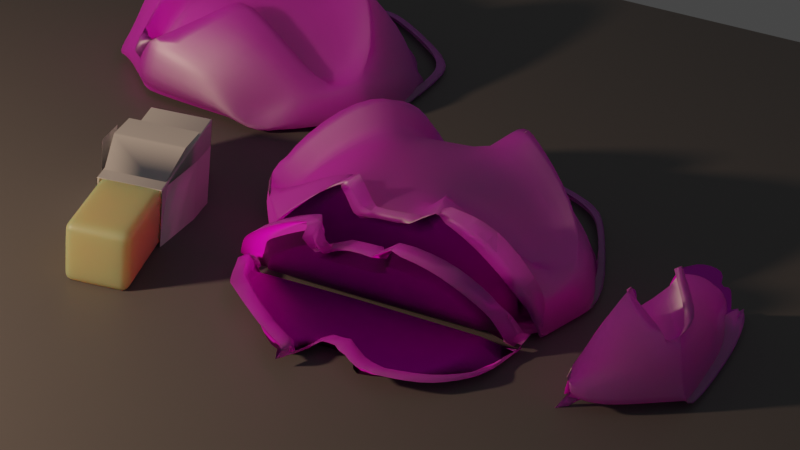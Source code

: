 # Source: butter_wrapper_rough.blend  (saved by Blender 2.80.75; exported with 4.5.12 LTS)
import bpy
from mathutils import Matrix  # noqa: F401  (used for matrix-valued properties, if any)

bpy.ops.wm.read_factory_settings(use_empty=True)
scene = bpy.context.scene
scene.name = 'Scene'

# ---- collections
col_collection = bpy.data.collections.new('Collection'); scene.collection.children.link(col_collection)

# ---- images (referenced by path relative to the original .blend; pixels are not part of the script)
import os
ASSET_DIR = os.environ.get("B2B_ASSET_DIR", "")  # directory of the original .blend (textures are referenced by path, not embedded)
HERE = os.path.dirname(os.path.abspath(__file__))  # packed textures are extracted next to this script under _unpacked/

def load_image(name, relpath, width, height, colorspace="sRGB"):
    """Load a texture the original file referenced (path relative to the .blend, or extracted next to this script)."""
    p = next((c for c in (os.path.join(HERE, relpath), os.path.join(ASSET_DIR, relpath)) if relpath and os.path.exists(c)), "")
    if p:
        img = bpy.data.images.load(p, check_existing=True)
        img.name = name
    else:  # same state as the original file: an image datablock whose file is absent (Cycles renders it pink)
        img = bpy.data.images.new(name, width, height)
        img.source = "FILE"
        img.filepath = "//" + (relpath or name)
    img.colorspace_settings.name = colorspace
    return img
img_texture3_png = load_image('texture3.png', 'texture3.png', 1024, 1024, 'sRGB')
img_bread_nrm_png = load_image('bread_nrm.png', 'bread_nrm.png', 1024, 1024, 'Non-Color')
img_bread_dsp_png = load_image('bread_dsp.png', 'bread_dsp.png', 1024, 1024, 'Non-Color')
img_bread_light_png = load_image('bread_light.png', 'bread_light.png', 1024, 1024, 'Non-Color')
img_slice_nrm_png = load_image('slice_nrm.png', 'slice_nrm.png', 1024, 1024, 'sRGB')
img_slice_dsp_png = load_image('slice_dsp.png', 'slice_dsp.png', 1024, 1024, 'sRGB')
img_slice_png = load_image('slice.png', 'slice.png', 1024, 1024, 'sRGB')

# ---- materials (node trees are filled in below, after node groups)
mat_loaf = bpy.data.materials.new('loaf')
mat_loaf.displacement_method = 'DISPLACEMENT'
mat_slice = bpy.data.materials.new('slice')
mat_material_002 = bpy.data.materials.new('Material.002')
mat_butter = bpy.data.materials.new('butter')
mat_material_001 = bpy.data.materials.new('Material.001')

# ---- material node trees
mat_loaf.use_nodes = True; mat_loaf.node_tree.nodes.clear()
_N = mat_loaf.node_tree.nodes; _L = mat_loaf.node_tree.links
n0 = _N.new('ShaderNodeTexImage'); n0.name = 'Image Texture'; n0.location = (-871, 531)
n0.image = img_texture3_png
n1 = _N.new('ShaderNodeBsdfPrincipled'); n1.name = 'Principled BSDF'; n1.location = (-288, 595)
n1.distribution = 'GGX'
n1.subsurface_method = 'BURLEY'
n1.inputs[3].default_value = 1.45
n1.inputs[27].default_value = (0.0, 0.0, 0.0, 1.0)
n1.inputs[28].default_value = 1.0
n2 = _N.new('ShaderNodeTexImage'); n2.name = 'Image Texture.001'; n2.location = (-885, 198)
n2.image = img_bread_nrm_png
n3 = _N.new('ShaderNodeTexImage'); n3.name = 'Image Texture.002'; n3.location = (-897, -100)
n3.image = img_bread_dsp_png
n4 = _N.new('ShaderNodeSubsurfaceScattering'); n4.name = 'Subsurface Scattering'; n4.location = (303, 454)
n4.falloff = 'BURLEY'
n4.inputs[1].default_value = 1.0
n4.inputs[2].default_value = (1.0, 0.9, 0.7)
n5 = _N.new('ShaderNodeMixShader'); n5.name = 'Mix Shader'; n5.location = (582, 569)
n5.inputs[0].default_value = 0.8
n6 = _N.new('ShaderNodeMixShader'); n6.name = 'Mix Shader.001'; n6.location = (941, 557)
n7 = _N.new('ShaderNodeOutputMaterial'); n7.name = 'Material Output'; n7.location = (1405, 233)
n8 = _N.new('ShaderNodeBsdfAnisotropic'); n8.name = 'Glossy BSDF'; n8.location = (584, 416)
n8.distribution = 'GGX'
n9 = _N.new('ShaderNodeTexImage'); n9.name = 'Image Texture.003'; n9.location = (369, 871)
n9.image = img_bread_light_png
n10 = _N.new('ShaderNodeNormalMap'); n10.name = 'Normal Map'; n10.location = (-558, 185)
n10.uv_map = 'UVMap'
n10.inputs[0].default_value = 0.7
n11 = _N.new('ShaderNodeUVMap'); n11.name = 'UV Map'; n11.location = (-1283, 95)
n11.uv_map = 'UVMap'
n12 = _N.new('ShaderNodeMath'); n12.name = 'Math'; n12.location = (624, 18)
n12.operation = 'MULTIPLY'
n12.inputs[1].default_value = 0.2
n13 = _N.new('ShaderNodeDisplacement'); n13.name = 'Displacement'; n13.location = (54, -51)
n13.inputs[1].default_value = 1.0
n13.inputs[2].default_value = 1.0
_L.new(n1.outputs[0], n5.inputs[1])
_L.new(n0.outputs[0], n1.inputs[0])
_L.new(n2.outputs[0], n10.inputs[1])
_L.new(n10.outputs[0], n1.inputs[5])
_L.new(n5.outputs[0], n6.inputs[1])
_L.new(n4.outputs[0], n5.inputs[2])
_L.new(n0.outputs[0], n4.inputs[0])
_L.new(n10.outputs[0], n4.inputs[6])
_L.new(n6.outputs[0], n7.inputs[0])
_L.new(n8.outputs[0], n6.inputs[2])
_L.new(n9.outputs[0], n6.inputs[0])
_L.new(n11.outputs[0], n3.inputs[0])
_L.new(n11.outputs[0], n2.inputs[0])
_L.new(n11.outputs[0], n0.inputs[0])
_L.new(n12.outputs[0], n7.inputs[2])
_L.new(n13.outputs[0], n12.inputs[0])
_L.new(n3.outputs[0], n13.inputs[0])
n7.is_active_output = True
mat_slice.use_nodes = True; mat_slice.node_tree.nodes.clear()
_N = mat_slice.node_tree.nodes; _L = mat_slice.node_tree.links
n0 = _N.new('ShaderNodeBsdfPrincipled'); n0.name = 'Principled BSDF'; n0.location = (603, 551)
n0.distribution = 'GGX'
n0.subsurface_method = 'BURLEY'
n0.inputs[3].default_value = 1.45
n0.inputs[27].default_value = (0.0, 0.0, 0.0, 1.0)
n0.inputs[28].default_value = 1.0
n1 = _N.new('ShaderNodeTexImage'); n1.name = 'Image Texture.001'; n1.location = (-83, 191)
n1.image = img_slice_nrm_png
n2 = _N.new('ShaderNodeTexImage'); n2.name = 'Image Texture.002'; n2.location = (-102, -114)
n2.image = img_slice_dsp_png
n3 = _N.new('ShaderNodeOutputMaterial'); n3.name = 'Material Output'; n3.location = (1541, 392)
n4 = _N.new('ShaderNodeHueSaturation'); n4.name = 'Hue Saturation Value'; n4.location = (305, 503)
n4.inputs[1].default_value = 1.3
n4.inputs[2].default_value = 1.5
n5 = _N.new('ShaderNodeNormalMap'); n5.name = 'Normal Map'; n5.location = (313, 184)
n5.uv_map = 'UVMap.001'
n6 = _N.new('ShaderNodeMath'); n6.name = 'Math'; n6.location = (1261, 20)
n6.operation = 'MULTIPLY'
n6.inputs[1].default_value = 1.0
n7 = _N.new('ShaderNodeTexImage'); n7.name = 'Image Texture'; n7.location = (-88, 492)
n7.image = img_slice_png
n8 = _N.new('ShaderNodeDisplacement'); n8.name = 'Displacement'; n8.location = (840, -48)
n8.inputs[1].default_value = 1.0
n8.inputs[2].default_value = 1.0
n9 = _N.new('ShaderNodeUVMap'); n9.name = 'UV Map'; n9.location = (-465, 151)
n9.uv_map = 'UVMap.001'
_L.new(n7.outputs[0], n4.inputs[4])
_L.new(n9.outputs[0], n7.inputs[0])
_L.new(n9.outputs[0], n1.inputs[0])
_L.new(n1.outputs[0], n5.inputs[1])
_L.new(n5.outputs[0], n0.inputs[5])
_L.new(n9.outputs[0], n2.inputs[0])
_L.new(n8.outputs[0], n6.inputs[0])
_L.new(n2.outputs[0], n8.inputs[0])
_L.new(n6.outputs[0], n3.inputs[2])
_L.new(n0.outputs[0], n3.inputs[0])
_L.new(n4.outputs[0], n0.inputs[0])
n3.is_active_output = True
mat_material_002.use_nodes = True; mat_material_002.node_tree.nodes.clear()
_N = mat_material_002.node_tree.nodes; _L = mat_material_002.node_tree.links
n0 = _N.new('ShaderNodeOutputMaterial'); n0.name = 'Material Output'; n0.location = (300, 300)
n1 = _N.new('ShaderNodeBsdfPrincipled'); n1.name = 'Principled BSDF'; n1.location = (10, 300)
n1.distribution = 'GGX'
n1.subsurface_method = 'BURLEY'
n1.inputs[0].default_value = (0.1751, 0.1751, 0.1751, 1.0)
n1.inputs[3].default_value = 1.45
n1.inputs[27].default_value = (0.0, 0.0, 0.0, 1.0)
n1.inputs[28].default_value = 1.0
_L.new(n1.outputs[0], n0.inputs[0])
n0.is_active_output = True
mat_butter.use_nodes = True; mat_butter.node_tree.nodes.clear()
_N = mat_butter.node_tree.nodes; _L = mat_butter.node_tree.links
n0 = _N.new('ShaderNodeBsdfPrincipled'); n0.name = 'Principled BSDF'; n0.location = (-320, 301)
n0.distribution = 'GGX'
n0.subsurface_method = 'BURLEY'
n0.inputs[0].default_value = (0.8, 0.7028, 0.3258, 1.0)
n0.inputs[2].default_value = 0.3
n0.inputs[3].default_value = 1.45
n0.inputs[15].default_value = 0.6545
n0.inputs[27].default_value = (0.0, 0.0, 0.0, 1.0)
n0.inputs[28].default_value = 1.0
n1 = _N.new('ShaderNodeBsdfAnisotropic'); n1.name = 'Glossy BSDF'; n1.location = (-48, 138)
n1.distribution = 'GGX'
n2 = _N.new('ShaderNodeOutputMaterial'); n2.name = 'Material Output'; n2.location = (644, 246)
n3 = _N.new('ShaderNodeMixShader'); n3.name = 'Mix Shader'; n3.location = (156, 253)
n4 = _N.new('ShaderNodeMixShader'); n4.name = 'Mix Shader.001'; n4.location = (424, 240)
n4.inputs[0].default_value = 0.8
n5 = _N.new('ShaderNodeSubsurfaceScattering'); n5.name = 'Subsurface Scattering'; n5.location = (173, 107)
n5.falloff = 'BURLEY'
n5.inputs[0].default_value = (0.7991, 0.7011, 0.3278, 1.0)
n5.inputs[1].default_value = 1.0
_L.new(n0.outputs[0], n3.inputs[1])
_L.new(n3.outputs[0], n4.inputs[1])
_L.new(n1.outputs[0], n3.inputs[2])
_L.new(n4.outputs[0], n2.inputs[0])
_L.new(n5.outputs[0], n4.inputs[2])
n2.is_active_output = True
mat_material_001.use_nodes = True; mat_material_001.node_tree.nodes.clear()
_N = mat_material_001.node_tree.nodes; _L = mat_material_001.node_tree.links
n0 = _N.new('ShaderNodeOutputMaterial'); n0.name = 'Material Output'; n0.location = (300, 300)
n1 = _N.new('ShaderNodeBsdfPrincipled'); n1.name = 'Principled BSDF'; n1.location = (10, 300)
n1.distribution = 'GGX'
n1.subsurface_method = 'BURLEY'
n1.inputs[2].default_value = 0.0
n1.inputs[3].default_value = 1.45
n1.inputs[27].default_value = (0.0, 0.0, 0.0, 1.0)
n1.inputs[28].default_value = 1.0
n2 = _N.new('ShaderNodeTexImage'); n2.name = 'Image Texture'; n2.location = (-380, 146)
_L.new(n1.outputs[0], n0.inputs[0])
n0.is_active_output = True

# ---- world
world_world = bpy.data.worlds.new('World'); scene.world = world_world
world_world.use_nodes = True; world_world.node_tree.nodes.clear()
_N = world_world.node_tree.nodes; _L = world_world.node_tree.links
n0 = _N.new('ShaderNodeOutputWorld'); n0.name = 'World Output'; n0.location = (300, 300)
n1 = _N.new('ShaderNodeBackground'); n1.name = 'Background'; n1.location = (10, 300)
n1.inputs[0].default_value = (0.05088, 0.05088, 0.05088, 1.0)
_L.new(n1.outputs[0], n0.inputs[0])
n0.is_active_output = True
world_world.color = (0.05088, 0.05088, 0.05088)
world_world.use_sun_shadow = False
world_world.sun_shadow_jitter_overblur = 0.0

# ---- cameras
cam_camera_001 = bpy.data.cameras.new('Camera.001')
cam_camera_001.lens = 80.0

# ---- lights
light_point = bpy.data.lights.new('Point', 'POINT')
light_point.color = (1.0, 0.6409, 0.4337)
light_point.transmission_factor = 0.0
light_point.energy = 1000.0
light_point.shadow_soft_size = 0.25
light_point.shadow_maximum_resolution = 0.006
light_point.use_absolute_resolution = True
light_point.use_nodes = True; light_point.node_tree.nodes.clear()
_N = light_point.node_tree.nodes; _L = light_point.node_tree.links
n0 = _N.new('ShaderNodeOutputLight'); n0.name = 'Light Output'; n0.location = (300, 300)
n1 = _N.new('ShaderNodeEmission'); n1.name = 'Emission'; n1.location = (10, 300)
n2 = _N.new('ShaderNodeLightFalloff'); n2.name = 'Light Falloff'; n2.location = (-334, 258)
n2.inputs[0].default_value = 1.0
n2.inputs[1].default_value = 5.0
_L.new(n1.outputs[0], n0.inputs[0])
_L.new(n2.outputs[0], n1.inputs[1])
n0.is_active_output = True

# ---- meshes
me_plane_001 = bpy.data.meshes.new('Plane.001')
me_plane_001.from_pydata([(-0.2587, -0.32, 0.7538), (0.1402, -0.2863, 0.7477), (-0.2432, 0.4055, 0.7849), (0.3184, 0.4346, 0.7763), (-0.1623, 1.221, 0.08318), (-0.05801, 1.258, 0.08859), (0.8207, -0.1412, 0.3222), (0.9084, 0.08461, 0.4096), (-0.8846, -0.166, 0.3748), (-0.9083, -0.05779, 0.3772), (0.1293, 0.9232, 0.5247), (-0.2194, 0.8967, 0.4887), (0.503, -0.2293, 0.5941), (0.6115, 0.3108, 0.6888), (-0.2648, -0.5895, 0.5848), (0.03181, -0.5895, 0.6156), (-0.5494, 0.2233, 0.7021), (-0.5309, -0.2918, 0.6506), (-0.3015, -0.3765, 0.8261), (0.1773, -0.3423, 0.863), (-0.3382, 0.4839, 0.9514), (0.4174, 0.6016, 0.9083), (-0.1489, 1.37, 0.08455), (-0.08993, 1.395, 0.08683), (0.9843, -0.172, 0.2979), (1.076, 0.07409, 0.4268), (-1.044, -0.2267, 0.3007), (-1.111, 0.06785, 0.4875), (0.2466, 1.057, 0.5601), (-0.2847, 0.9938, 0.6757), (0.5834, -0.2806, 0.6694), (0.6879, 0.4598, 0.7953), (-0.3912, -0.5895, 0.7935), (0.2059, -0.5895, 0.7355), (-0.6898, 0.3755, 0.903), (-0.5926, -0.3692, 0.6945), (0.5897, 0.9625, 0.5698), (0.5131, 1.235, 0.2134), (0.902, 0.8698, 0.3), (0.7538, 1.055, 0.04927), (-0.5361, 0.9515, 0.5517), (-0.4223, 1.255, 0.1521), (-0.8578, 0.8823, 0.2921), (-0.6589, 1.105, 0.01718), (-0.894, -0.5895, 0.3247), (-0.5593, -0.5895, 0.6788), (0.5236, -0.5895, 0.6967), (0.8503, -0.5895, 0.3538), (-0.1846, 1.425, 0.1376), (-0.06186, 1.484, 0.1402), (1.043, -0.188, 0.3752), (1.151, 0.07127, 0.4767), (-1.096, -0.2444, 0.424), (-1.181, 0.06472, 0.4188), (0.5357, 1.28, 0.1243), (0.9344, 0.8961, 0.2089), (0.7914, 1.099, 0.01304), (-0.4384, 1.306, 0.0681), (-0.888, 0.9126, 0.2073), (-0.6901, 1.154, -0.01367), (-0.922, -0.5895, 0.2389), (0.8867, -0.5895, 0.2722), (-0.2011, 1.574, -0.00884), (-0.06456, 1.654, -0.00884), (1.148, -0.2163, -0.00884), (1.287, 0.06667, -0.004483), (-1.181, -0.2721, -0.00884), (-1.311, 0.05918, -0.004483), (0.5892, 1.386, -0.00884), (1.005, 0.9523, -0.00884), (0.8871, 1.21, -0.006017), (-0.4791, 1.426, -0.00884), (-0.9518, 0.9748, -0.00884), (-0.7683, 1.273, -0.006017), (-0.9787, -0.5895, -0.00884), (0.9544, -0.5895, -0.00884), (-0.1793, 1.378, 0.004229), (-0.06091, 1.433, 0.004872), (0.9849, -0.1695, 0.005242), (1.082, 0.076, 0.01071), (-1.034, -0.2211, 0.005237), (-1.121, 0.0689, 0.01096), (0.5176, 1.244, 0.003046), (0.8963, 0.8665, 0.003057), (0.7697, 1.074, 0.004052), (-0.427, 1.272, 0.002822), (-0.8543, 0.8824, 0.003342), (-0.6726, 1.126, 0.004027), (-0.8814, -0.5895, 0.002955), (0.8414, -0.5895, 0.003311), (-0.2648, -0.5895, 0.3046), (0.03181, -0.5895, 0.3354), (-0.2648, -0.5895, 0.09856), (0.03181, -0.5895, 0.1294), (-0.2648, -0.5895, -0.01252), (0.03181, -0.5895, 0.01827), (-0.2648, -0.4756, -0.01252), (0.03181, -0.4756, 0.01827), (0.03181, -0.5895, 0.6156), (-0.2648, -0.5895, 0.5848), (0.2059, -0.5895, 0.7355), (-0.3912, -0.5895, 0.7935), (-0.894, -0.5895, 0.3247), (-0.5593, -0.5895, 0.6788), (0.5236, -0.5895, 0.6967), (0.8503, -0.5895, 0.3538), (-0.922, -0.5895, 0.2389), (0.8867, -0.5895, 0.2722), (-0.9787, -0.5895, -0.00884), (0.9544, -0.5895, -0.00884), (-0.8814, -0.5895, 0.002955), (0.8414, -0.5895, 0.003311)], [], [(0, 1, 3, 2), (11, 10, 5, 4), (13, 12, 6, 7), (17, 16, 9, 8), (2, 3, 10, 11), (3, 1, 12, 13), (98, 99, 14, 15), (0, 2, 16, 17), (6, 12, 30, 24), (10, 3, 21, 28), (3, 13, 31, 21), (11, 4, 22, 29), (16, 2, 20, 34), (17, 8, 26, 35), (4, 5, 23, 22), (12, 1, 19, 30), (98, 15, 33, 100), (5, 10, 28, 23), (13, 7, 25, 31), (8, 9, 27, 26), (2, 11, 29, 20), (9, 16, 34, 27), (7, 6, 24, 25), (99, 0, 18, 101), (0, 17, 35, 18), (36, 28, 21, 31), (23, 28, 36, 37), (37, 36, 38, 39), (25, 38, 36, 31), (40, 34, 20, 29), (41, 40, 29, 22), (41, 43, 42, 40), (27, 34, 40, 42), (103, 102, 44, 45), (103, 45, 32, 101), (104, 30, 19, 100), (105, 104, 46, 47), (43, 41, 57, 59), (38, 25, 51, 55), (25, 24, 50, 51), (27, 42, 58, 53), (102, 26, 52, 106), (105, 47, 61, 107), (23, 37, 54, 49), (41, 22, 48, 57), (22, 23, 49, 48), (39, 38, 55, 56), (42, 43, 59, 58), (26, 27, 53, 52), (37, 39, 56, 54), (107, 61, 75, 109), (106, 52, 66, 108), (56, 55, 69, 70), (54, 56, 70, 68), (55, 51, 65, 69), (48, 49, 63, 62), (57, 48, 62, 71), (51, 50, 64, 65), (58, 59, 73, 72), (59, 57, 71, 73), (52, 53, 67, 66), (53, 58, 72, 67), (49, 54, 68, 63), (72, 73, 87, 86), (73, 71, 85, 87), (66, 67, 81, 80), (67, 72, 86, 81), (63, 68, 82, 77), (109, 75, 89, 111), (108, 66, 80, 110), (70, 69, 83, 84), (68, 70, 84, 82), (69, 65, 79, 83), (62, 63, 77, 76), (71, 62, 76, 85), (65, 64, 78, 79), (32, 45, 14), (15, 46, 33), (15, 14, 90, 91), (44, 90, 14, 45), (46, 15, 91, 47), (91, 90, 92, 93), (47, 91, 93, 61), (60, 92, 90, 44), (93, 92, 94, 95), (74, 94, 92, 60), (61, 93, 95, 75), (95, 94, 96, 97), (88, 96, 94, 74), (75, 95, 97, 89), (74, 108, 110, 88), (64, 109, 111, 78), (60, 106, 108, 74), (50, 107, 109, 64), (24, 105, 107, 50), (44, 102, 106, 60), (24, 30, 104, 105), (46, 104, 100, 33), (35, 103, 101, 18), (35, 26, 102, 103), (14, 99, 101, 32), (1, 98, 100, 19), (1, 0, 99, 98)])
me_plane_001.polygons.foreach_set('use_smooth', [True] * 103)
me_plane_001.polygons.foreach_set('material_index', [0, 0, 0, 0, 0, 0, 0, 0, 0, 0, 0, 0, 0, 0, 0, 0, 0, 0, 0, 0, 0, 0, 0, 0, 0, 0, 0, 0, 0, 0, 0, 0, 0, 0, 0, 0, 0, 0, 0, 0, 0, 0, 0, 0, 0, 0, 0, 0, 0, 0, 0, 0, 0, 0, 0, 0, 0, 0, 0, 0, 0, 0, 0, 0, 0, 0, 0, 0, 0, 0, 0, 0, 0, 0, 0, 0, 1, 1, 1, 1, 1, 1, 1, 1, 1, 1, 1, 0, 0, 0, 0, 0, 0, 0, 0, 0, 0, 0, 0, 0, 0, 0, 0])
_k = {(4, 5): 0.60784, (5, 10): 0.60784, (2, 11): 0.60784, (6, 7): 0.60784, (6, 12): 0.60784, (3, 13): 0.60784, (1, 98): 0.60784, (8, 9): 0.60784, (9, 16): 0.60784, (0, 17): 0.60784, (3, 10): 0.60784, (4, 11): 0.60784, (1, 12): 0.60784, (7, 13): 0.60784, (14, 99): 0.60784, (14, 15): 0.89412, (2, 16): 0.60784, (8, 17): 0.60784, (22, 23): 0.60784, (23, 28): 0.60784, (20, 29): 0.60784, (24, 25): 0.60784, (24, 30): 0.60784, (21, 31): 0.60784, (19, 100): 0.60784, (26, 27): 0.60784, (27, 34): 0.60784, (18, 35): 0.60784, (21, 28): 0.60784, (22, 29): 0.60784, (19, 30): 0.60784, (25, 31): 0.60784, (32, 101): 0.60784, (20, 34): 0.60784, (26, 35): 0.60784, (15, 33): 0.89412, (14, 32): 0.89412, (44, 45): 0.89412, (32, 45): 0.89412, (33, 46): 0.89412, (46, 47): 0.89412, (47, 61): 0.89412, (44, 60): 0.89412, (61, 75): 0.89412, (60, 74): 0.89412, (94, 95): 0.89412, (74, 94): 0.89412, (75, 95): 0.89412, (15, 98): 0.60784, (0, 99): 0.60784, (33, 100): 0.60784, (18, 101): 0.60784}
me_plane_001.attributes.new('crease_edge', 'FLOAT', 'EDGE').data.foreach_set('value', [_k.get((min(e.vertices), max(e.vertices)), 0.0) for e in me_plane_001.edges])
_uv = me_plane_001.uv_layers.new(name='UVMap')
_uv.uv.foreach_set('vector', [0.4308, 0.3907, 0.5379, 0.3989, 0.5835, 0.5914, 0.437, 0.5833, 0.4352, 0.7358, 0.5366, 0.7345, 0.4811, 0.8723, 0.4453, 0.8731, 0.6638, 0.5597, 0.6447, 0.4066, 0.7505, 0.4259, 0.7574, 0.4974, 0.3504, 0.3914, 0.3568, 0.5361, 0.2366, 0.4553, 0.2351, 0.4205, 0.437, 0.5833, 0.5835, 0.5914, 0.5366, 0.7345, 0.4352, 0.7358, 0.5835, 0.5914, 0.5379, 0.3989, 0.6447, 0.4066, 0.6638, 0.5597, 0.509, 0.301, 0.423, 0.2834, 0.423, 0.2834, 0.509, 0.301, 0.4308, 0.3907, 0.437, 0.5833, 0.3568, 0.5361, 0.3504, 0.3914, 0.7505, 0.4259, 0.6447, 0.4066, 0.6608, 0.3969, 0.7913, 0.4192, 0.5366, 0.7345, 0.5835, 0.5914, 0.607, 0.6322, 0.5692, 0.77, 0.5835, 0.5914, 0.6638, 0.5597, 0.6795, 0.5971, 0.607, 0.6322, 0.4352, 0.7358, 0.4468, 0.8698, 0.4406, 0.8869, 0.4285, 0.7598, 0.3568, 0.5361, 0.437, 0.5833, 0.4272, 0.6126, 0.3235, 0.5743, 0.3504, 0.3914, 0.2351, 0.4205, 0.1929, 0.4039, 0.3399, 0.3756, 0.4468, 0.8698, 0.4811, 0.8706, 0.4823, 0.8871, 0.4406, 0.8869, 0.6447, 0.4066, 0.5379, 0.3989, 0.5499, 0.3907, 0.6608, 0.3969, 0.509, 0.301, 0.509, 0.301, 0.5428, 0.3005, 0.5428, 0.3005, 0.4811, 0.8706, 0.5366, 0.7345, 0.5692, 0.77, 0.4823, 0.8871, 0.6638, 0.5597, 0.7574, 0.4974, 0.7967, 0.4952, 0.6795, 0.5971, 0.2351, 0.4205, 0.2366, 0.4553, 0.1967, 0.4938, 0.1929, 0.4039, 0.437, 0.5833, 0.4352, 0.7358, 0.4285, 0.7598, 0.4272, 0.6126, 0.2366, 0.4553, 0.3568, 0.5361, 0.3235, 0.5743, 0.1967, 0.4938, 0.7574, 0.4974, 0.7505, 0.4259, 0.7913, 0.4192, 0.7967, 0.4952, 0.423, 0.2834, 0.4308, 0.3907, 0.4189, 0.3822, 0.4042, 0.2738, 0.4308, 0.3907, 0.3504, 0.3914, 0.3399, 0.3756, 0.4189, 0.3822, 0.6823, 0.7655, 0.5692, 0.77, 0.607, 0.6322, 0.6795, 0.5971, 0.4808, 0.9041, 0.5692, 0.77, 0.6823, 0.7655, 0.6809, 0.8953, 0.6809, 0.8953, 0.6823, 0.7655, 0.8136, 0.7626, 0.8178, 0.891, 0.7967, 0.4952, 0.8136, 0.7626, 0.6823, 0.7655, 0.6795, 0.5971, 0.3335, 0.7626, 0.3235, 0.5743, 0.4272, 0.6126, 0.4285, 0.7598, 0.3463, 0.9124, 0.3335, 0.7626, 0.4285, 0.7598, 0.4421, 0.905, 0.3463, 0.9124, 0.2193, 0.9138, 0.2065, 0.7626, 0.3335, 0.7626, 0.1967, 0.4938, 0.3235, 0.5743, 0.3335, 0.7626, 0.2065, 0.7626, 0.3313, 0.2655, 0.1872, 0.2598, 0.1872, 0.2598, 0.3313, 0.2655, 0.3313, 0.2655, 0.3313, 0.2655, 0.4042, 0.2738, 0.4042, 0.2738, 0.657, 0.3034, 0.6608, 0.3969, 0.5499, 0.3907, 0.5428, 0.3005, 0.7882, 0.3005, 0.657, 0.3034, 0.657, 0.3034, 0.7882, 0.3005, 0.2193, 0.9138, 0.3463, 0.9124, 0.3353, 0.9435, 0.1985, 0.945, 0.8136, 0.7626, 0.7967, 0.4952, 0.8205, 0.4941, 0.8386, 0.7821, 0.7967, 0.4952, 0.7913, 0.4192, 0.8147, 0.4123, 0.8205, 0.4941, 0.1967, 0.4938, 0.2065, 0.7626, 0.1847, 0.7821, 0.1742, 0.4926, 0.1872, 0.2598, 0.1929, 0.4039, 0.1701, 0.3957, 0.164, 0.2405, 0.7882, 0.3005, 0.7882, 0.3005, 0.8113, 0.2844, 0.8113, 0.2844, 0.4808, 0.9041, 0.6809, 0.8953, 0.6957, 0.925, 0.4802, 0.9346, 0.3463, 0.9124, 0.4421, 0.905, 0.4385, 0.9355, 0.3353, 0.9435, 0.4421, 0.905, 0.4808, 0.9041, 0.4802, 0.9346, 0.4385, 0.9355, 0.8178, 0.891, 0.8136, 0.7626, 0.8386, 0.7821, 0.8433, 0.9204, 0.2065, 0.7626, 0.2193, 0.9138, 0.1985, 0.945, 0.1847, 0.7821, 0.1929, 0.4039, 0.1967, 0.4938, 0.1742, 0.4926, 0.1701, 0.3957, 0.6809, 0.8953, 0.8178, 0.891, 0.8433, 0.9204, 0.6957, 0.925, 0.8113, 0.2844, 0.8113, 0.2844, 0.8575, 0.2521, 0.8575, 0.2521, 0.164, 0.2405, 0.1701, 0.3957, 0.1246, 0.3794, 0.1176, 0.202, 0.8433, 0.9204, 0.8386, 0.7821, 0.8887, 0.8211, 0.8699, 0.9559, 0.6957, 0.925, 0.8433, 0.9204, 0.8699, 0.9559, 0.7254, 0.9844, 0.8386, 0.7821, 0.8205, 0.4941, 0.868, 0.4919, 0.8887, 0.8211, 0.4385, 0.9355, 0.4802, 0.9346, 0.4806, 0.9903, 0.4328, 0.9914, 0.3353, 0.9435, 0.4385, 0.9355, 0.4328, 0.9914, 0.3119, 0.9872, 0.8205, 0.4941, 0.8147, 0.4123, 0.8613, 0.3983, 0.868, 0.4919, 0.1847, 0.7821, 0.1985, 0.945, 0.1706, 0.969, 0.1413, 0.8211, 0.1985, 0.945, 0.3353, 0.9435, 0.3119, 0.9872, 0.1706, 0.969, 0.1701, 0.3957, 0.1742, 0.4926, 0.1292, 0.4902, 0.1246, 0.3794, 0.1742, 0.4926, 0.1847, 0.7821, 0.1413, 0.8211, 0.1292, 0.4902, 0.4802, 0.9346, 0.6957, 0.925, 0.7254, 0.9844, 0.4806, 0.9903, 0.1413, 0.8211, 0.1706, 0.969, 0.2098, 0.9281, 0.1965, 0.7715, 0.1706, 0.969, 0.3119, 0.9872, 0.3413, 0.9266, 0.2098, 0.9281, 0.1246, 0.3794, 0.1292, 0.4902, 0.1864, 0.4933, 0.1825, 0.4002, 0.1292, 0.4902, 0.1413, 0.8211, 0.1965, 0.7715, 0.1864, 0.4933, 0.4806, 0.9903, 0.7254, 0.9844, 0.6877, 0.9089, 0.4806, 0.918, 0.8575, 0.2521, 0.8575, 0.2521, 0.7988, 0.2931, 0.7988, 0.2931, 0.1176, 0.202, 0.1246, 0.3794, 0.1825, 0.4002, 0.1766, 0.251, 0.8699, 0.9559, 0.8887, 0.8211, 0.825, 0.7715, 0.8294, 0.9044, 0.7254, 0.9844, 0.8699, 0.9559, 0.8294, 0.9044, 0.6877, 0.9089, 0.8887, 0.8211, 0.868, 0.4919, 0.8076, 0.4947, 0.825, 0.7715, 0.4328, 0.9914, 0.4806, 0.9903, 0.4806, 0.918, 0.4404, 0.9189, 0.3119, 0.9872, 0.4328, 0.9914, 0.4404, 0.9189, 0.3413, 0.9266, 0.868, 0.4919, 0.8613, 0.3983, 0.802, 0.4161, 0.8076, 0.4947, 0.4042, 0.2738, 0.3313, 0.2655, 0.423, 0.2834, 0.509, 0.301, 0.657, 0.3034, 0.5428, 0.3005, 0.509, 0.301, 0.423, 0.2834, 0.423, 0.2834, 0.509, 0.301, 0.1872, 0.2598, 0.423, 0.2834, 0.423, 0.2834, 0.3313, 0.2655, 0.657, 0.3034, 0.509, 0.301, 0.509, 0.301, 0.7882, 0.3005, 0.509, 0.301, 0.423, 0.2834, 0.423, 0.2834, 0.509, 0.301, 0.7882, 0.3005, 0.509, 0.301, 0.509, 0.301, 0.8113, 0.2844, 0.164, 0.2405, 0.423, 0.2834, 0.423, 0.2834, 0.1872, 0.2598, 0.509, 0.301, 0.423, 0.2834, 0.423, 0.2834, 0.509, 0.301, 0.1176, 0.202, 0.423, 0.2834, 0.423, 0.2834, 0.164, 0.2405, 0.8113, 0.2844, 0.509, 0.301, 0.509, 0.301, 0.8575, 0.2521, 0.509, 0.301, 0.423, 0.2834, 0.423, 0.2834, 0.509, 0.301, 0.1766, 0.251, 0.423, 0.2834, 0.423, 0.2834, 0.1176, 0.202, 0.8575, 0.2521, 0.509, 0.301, 0.509, 0.301, 0.7988, 0.2931, 0.1176, 0.202, 0.1176, 0.202, 0.1766, 0.251, 0.1766, 0.251, 0.8613, 0.3983, 0.8575, 0.2521, 0.7988, 0.2931, 0.802, 0.4161, 0.164, 0.2405, 0.164, 0.2405, 0.1176, 0.202, 0.1176, 0.202, 0.8147, 0.4123, 0.8113, 0.2844, 0.8575, 0.2521, 0.8613, 0.3983, 0.7913, 0.4192, 0.7882, 0.3005, 0.8113, 0.2844, 0.8147, 0.4123, 0.1872, 0.2598, 0.1872, 0.2598, 0.164, 0.2405, 0.164, 0.2405, 0.7913, 0.4192, 0.6608, 0.3969, 0.657, 0.3034, 0.7882, 0.3005, 0.657, 0.3034, 0.657, 0.3034, 0.5428, 0.3005, 0.5428, 0.3005, 0.3399, 0.3756, 0.3313, 0.2655, 0.4042, 0.2738, 0.4189, 0.3822, 0.3399, 0.3756, 0.1929, 0.4039, 0.1872, 0.2598, 0.3313, 0.2655, 0.423, 0.2834, 0.423, 0.2834, 0.4042, 0.2738, 0.4042, 0.2738, 0.5379, 0.3989, 0.509, 0.301, 0.5428, 0.3005, 0.5499, 0.3907, 0.5379, 0.3989, 0.4308, 0.3907, 0.423, 0.2834, 0.509, 0.301])
_uv.active_render = True
_uv = me_plane_001.uv_layers.new(name='UVMap.001')
_uv.uv.foreach_set('vector', [0.4308, 0.3907, 0.5379, 0.3989, 0.5835, 0.5914, 0.437, 0.5833, 0.4352, 0.7358, 0.5366, 0.7345, 0.4811, 0.8723, 0.4453, 0.8731, 0.6638, 0.5597, 0.6447, 0.4066, 0.7505, 0.4259, 0.7574, 0.4974, 0.3504, 0.3914, 0.3568, 0.5361, 0.2366, 0.4553, 0.2351, 0.4205, 0.437, 0.5833, 0.5835, 0.5914, 0.5366, 0.7345, 0.4352, 0.7358, 0.5835, 0.5914, 0.5379, 0.3989, 0.6447, 0.4066, 0.6638, 0.5597, 0.6168, 0.9068, 0.4702, 0.9168, 0.4702, 0.9168, 0.6168, 0.9068, 0.4308, 0.3907, 0.437, 0.5833, 0.3568, 0.5361, 0.3504, 0.3914, 0.7505, 0.4259, 0.6447, 0.4066, 0.6608, 0.3969, 0.7913, 0.4192, 0.5366, 0.7345, 0.5835, 0.5914, 0.607, 0.6322, 0.5692, 0.77, 0.5835, 0.5914, 0.6638, 0.5597, 0.6795, 0.5971, 0.607, 0.6322, 0.4352, 0.7358, 0.4468, 0.8698, 0.4406, 0.8869, 0.4285, 0.7598, 0.3568, 0.5361, 0.437, 0.5833, 0.4272, 0.6126, 0.3235, 0.5743, 0.3504, 0.3914, 0.2351, 0.4205, 0.1929, 0.4039, 0.3399, 0.3756, 0.4468, 0.8698, 0.4811, 0.8706, 0.4823, 0.8871, 0.4406, 0.8869, 0.6447, 0.4066, 0.5379, 0.3989, 0.5499, 0.3907, 0.6608, 0.3969, 0.6168, 0.9068, 0.6168, 0.9068, 0.7495, 0.8178, 0.7495, 0.8178, 0.4811, 0.8706, 0.5366, 0.7345, 0.5692, 0.77, 0.4823, 0.8871, 0.6638, 0.5597, 0.7574, 0.4974, 0.7967, 0.4952, 0.6795, 0.5971, 0.2351, 0.4205, 0.2366, 0.4553, 0.1967, 0.4938, 0.1929, 0.4039, 0.437, 0.5833, 0.4352, 0.7358, 0.4285, 0.7598, 0.4272, 0.6126, 0.2366, 0.4553, 0.3568, 0.5361, 0.3235, 0.5743, 0.1967, 0.4938, 0.7574, 0.4974, 0.7505, 0.4259, 0.7913, 0.4192, 0.7967, 0.4952, 0.423, 0.2834, 0.4308, 0.3907, 0.4189, 0.3822, 0.4042, 0.2738, 0.4308, 0.3907, 0.3504, 0.3914, 0.3399, 0.3756, 0.4189, 0.3822, 0.6823, 0.7655, 0.5692, 0.77, 0.607, 0.6322, 0.6795, 0.5971, 0.4808, 0.9041, 0.5692, 0.77, 0.6823, 0.7655, 0.6809, 0.8953, 0.6809, 0.8953, 0.6823, 0.7655, 0.8136, 0.7626, 0.8178, 0.891, 0.7967, 0.4952, 0.8136, 0.7626, 0.6823, 0.7655, 0.6795, 0.5971, 0.3335, 0.7626, 0.3235, 0.5743, 0.4272, 0.6126, 0.4285, 0.7598, 0.3463, 0.9124, 0.3335, 0.7626, 0.4285, 0.7598, 0.4421, 0.905, 0.3463, 0.9124, 0.2193, 0.9138, 0.2065, 0.7626, 0.3335, 0.7626, 0.1967, 0.4938, 0.3235, 0.5743, 0.3335, 0.7626, 0.2065, 0.7626, 0.3393, 0.8967, 0.2173, 0.8259, 0.2173, 0.8259, 0.3393, 0.8967, 0.3393, 0.8967, 0.3393, 0.8967, 0.4082, 0.8993, 0.4082, 0.8993, 0.657, 0.3034, 0.6608, 0.3969, 0.5499, 0.3907, 0.5428, 0.3005, 0.9119, 0.6004, 0.8751, 0.6474, 0.8751, 0.6474, 0.9122, 0.6035, 0.2193, 0.9138, 0.3463, 0.9124, 0.3353, 0.9435, 0.1985, 0.945, 0.8136, 0.7626, 0.7967, 0.4952, 0.8205, 0.4941, 0.8386, 0.7821, 0.7967, 0.4952, 0.7913, 0.4192, 0.8147, 0.4123, 0.8205, 0.4941, 0.1967, 0.4938, 0.2065, 0.7626, 0.1847, 0.7821, 0.1742, 0.4926, 0.1872, 0.2598, 0.1929, 0.4039, 0.1701, 0.3957, 0.164, 0.2405, 0.9119, 0.6004, 0.9122, 0.6035, 0.9449, 0.4204, 0.9449, 0.4204, 0.4808, 0.9041, 0.6809, 0.8953, 0.6957, 0.925, 0.4802, 0.9346, 0.3463, 0.9124, 0.4421, 0.905, 0.4385, 0.9355, 0.3353, 0.9435, 0.4421, 0.905, 0.4808, 0.9041, 0.4802, 0.9346, 0.4385, 0.9355, 0.8178, 0.891, 0.8136, 0.7626, 0.8386, 0.7821, 0.8433, 0.9204, 0.2065, 0.7626, 0.2193, 0.9138, 0.1985, 0.945, 0.1847, 0.7821, 0.1929, 0.4039, 0.1967, 0.4938, 0.1742, 0.4926, 0.1701, 0.3957, 0.6809, 0.8953, 0.8178, 0.891, 0.8433, 0.9204, 0.6957, 0.925, 0.9449, 0.4204, 0.9449, 0.4204, 0.9492, 0.222, 0.9492, 0.222, 0.164, 0.2405, 0.1701, 0.3957, 0.1246, 0.3794, 0.1176, 0.202, 0.8433, 0.9204, 0.8386, 0.7821, 0.8887, 0.8211, 0.8699, 0.9559, 0.6957, 0.925, 0.8433, 0.9204, 0.8699, 0.9559, 0.7254, 0.9844, 0.8386, 0.7821, 0.8205, 0.4941, 0.868, 0.4919, 0.8887, 0.8211, 0.4385, 0.9355, 0.4802, 0.9346, 0.4806, 0.9903, 0.4328, 0.9914, 0.3353, 0.9435, 0.4385, 0.9355, 0.4328, 0.9914, 0.3119, 0.9872, 0.8205, 0.4941, 0.8147, 0.4123, 0.8613, 0.3983, 0.868, 0.4919, 0.1847, 0.7821, 0.1985, 0.945, 0.1706, 0.969, 0.1413, 0.8211, 0.1985, 0.945, 0.3353, 0.9435, 0.3119, 0.9872, 0.1706, 0.969, 0.1701, 0.3957, 0.1742, 0.4926, 0.1292, 0.4902, 0.1246, 0.3794, 0.1742, 0.4926, 0.1847, 0.7821, 0.1413, 0.8211, 0.1292, 0.4902, 0.4802, 0.9346, 0.6957, 0.925, 0.7254, 0.9844, 0.4806, 0.9903, 0.1413, 0.8211, 0.1706, 0.969, 0.2098, 0.9281, 0.1965, 0.7715, 0.1706, 0.969, 0.3119, 0.9872, 0.3413, 0.9266, 0.2098, 0.9281, 0.1246, 0.3794, 0.1292, 0.4902, 0.1864, 0.4933, 0.1825, 0.4002, 0.1292, 0.4902, 0.1413, 0.8211, 0.1965, 0.7715, 0.1864, 0.4933, 0.4806, 0.9903, 0.7254, 0.9844, 0.6877, 0.9089, 0.4806, 0.918, 0.9492, 0.222, 0.9492, 0.222, 0.8731, 0.659, 0.8731, 0.659, 0.1176, 0.202, 0.1246, 0.3794, 0.1825, 0.4002, 0.1766, 0.251, 0.8699, 0.9559, 0.8887, 0.8211, 0.825, 0.7715, 0.8294, 0.9044, 0.7254, 0.9844, 0.8699, 0.9559, 0.8294, 0.9044, 0.6877, 0.9089, 0.8887, 0.8211, 0.868, 0.4919, 0.8076, 0.4947, 0.825, 0.7715, 0.4328, 0.9914, 0.4806, 0.9903, 0.4806, 0.918, 0.4404, 0.9189, 0.3119, 0.9872, 0.4328, 0.9914, 0.4404, 0.9189, 0.3413, 0.9266, 0.868, 0.4919, 0.8613, 0.3983, 0.802, 0.4161, 0.8076, 0.4947, 0.3411, 0.8974, 0.2148, 0.8175, 0.4021, 0.7943, 0.5209, 0.7956, 0.7489, 0.8222, 0.6163, 0.9078, 0.5209, 0.7956, 0.4021, 0.7943, 0.399, 0.4138, 0.5293, 0.4445, 0.08135, 0.5236, 0.399, 0.4138, 0.4021, 0.7943, 0.2148, 0.8175, 0.7489, 0.8222, 0.5209, 0.7956, 0.5293, 0.4445, 0.9145, 0.6045, 0.5293, 0.4445, 0.399, 0.4138, 0.399, 0.2413, 0.5293, 0.2394, 0.9145, 0.6045, 0.5293, 0.4445, 0.5293, 0.2394, 0.943, 0.4123, 0.04835, 0.4159, 0.399, 0.2413, 0.399, 0.4138, 0.08135, 0.5236, 0.5293, 0.2394, 0.399, 0.2413, 0.399, 0.09816, 0.5293, 0.09622, 0.04238, 0.2316, 0.399, 0.09816, 0.399, 0.2413, 0.04835, 0.4159, 0.943, 0.4123, 0.5293, 0.2394, 0.5293, 0.09622, 0.9453, 0.2322, 0.509, 0.301, 0.423, 0.2834, 0.423, 0.2834, 0.509, 0.301, 0.1766, 0.251, 0.423, 0.2834, 0.423, 0.2834, 0.1176, 0.202, 0.8575, 0.2521, 0.509, 0.301, 0.509, 0.301, 0.7988, 0.2931, 0.03964, 0.2223, 0.03964, 0.2223, 0.03302, 0.2315, 0.03302, 0.2315, 0.8613, 0.3983, 0.8575, 0.2521, 0.7988, 0.2931, 0.802, 0.4161, 0.04957, 0.4175, 0.04957, 0.4175, 0.03964, 0.2223, 0.03964, 0.2223, 0.8147, 0.4123, 0.8113, 0.2844, 0.8575, 0.2521, 0.8613, 0.3983, 0.7913, 0.4192, 0.7882, 0.3005, 0.8113, 0.2844, 0.8147, 0.4123, 0.2173, 0.8259, 0.2173, 0.8259, 0.04957, 0.4175, 0.04957, 0.4175, 0.7913, 0.4192, 0.6608, 0.3969, 0.657, 0.3034, 0.7882, 0.3005, 0.8751, 0.6474, 0.8751, 0.6474, 0.7495, 0.8178, 0.7495, 0.8178, 0.3399, 0.3756, 0.3313, 0.2655, 0.4042, 0.2738, 0.4189, 0.3822, 0.3399, 0.3756, 0.1929, 0.4039, 0.1872, 0.2598, 0.3313, 0.2655, 0.4702, 0.9168, 0.4702, 0.9168, 0.4082, 0.8993, 0.4082, 0.8993, 0.5379, 0.3989, 0.509, 0.301, 0.5428, 0.3005, 0.5499, 0.3907, 0.5379, 0.3989, 0.4308, 0.3907, 0.423, 0.2834, 0.509, 0.301])
me_plane_001.materials.append(mat_loaf)
me_plane_001.materials.append(mat_slice)
me_plane_001.use_remesh_preserve_volume = False
me_plane_001.use_remesh_preserve_attributes = False
me_plane_001.use_mirror_vertex_groups = False
me_plane_001.update()
me_plane_002 = bpy.data.meshes.new('Plane.002')
me_plane_002.from_pydata([(1.031, -1.507, 0.313), (1.072, -1.479, 0.3204), (1.079, -1.626, 0.4839), (1.174, -1.54, 0.4924), (0.5663, -1.832, 0.1109), (0.8775, -1.739, 0.364), (1.381, -0.9524, 0.3442), (1.378, -0.6548, 0.1193), (1.162, -1.641, 0.2184), (1.216, -1.613, 0.2184), (0.5787, -1.879, 0.2184), (0.8993, -1.775, 0.2184), (1.422, -0.9584, 0.2184), (1.427, -0.6501, 0.2184), (1.238, -1.716, 0.002314), (1.302, -1.69, 0.002314), (0.6146, -2.015, 0.005137), (0.9446, -1.849, 0.002314), (1.509, -0.9724, 0.002314), (1.564, -0.6405, 0.005137), (1.11, -1.587, 0.01586), (1.161, -1.561, 0.01615), (0.5706, -1.848, 0.01518), (0.8684, -1.723, 0.01434), (1.366, -0.9467, 0.01408), (1.394, -0.6527, 0.01516), (0.9479, -1.219, 0.5268), (0.9988, -1.148, 0.6847), (1.429, -0.5452, 0.2848), (1.449, -0.5166, 0.2184), (1.493, -0.4562, 0.003235), (1.428, -0.547, 0.01469), (0.4194, -1.96, 0.003235), (0.4783, -1.877, 0.01446), (0.4586, -1.905, 0.2184), (0.4755, -1.881, 0.2625), (1.256, -0.7881, 0.5892), (0.7795, -1.455, 0.7147), (0.655, -1.63, 0.5836), (0.823, -1.394, 0.5036), (1.047, -1.08, 0.4601), (0.7312, -1.523, 0.5032), (0.9479, -1.219, 0.3091), (0.823, -1.394, 0.286), (0.9479, -1.219, 0.2087), (0.823, -1.394, 0.1856), (0.9479, -1.219, 0.06483), (0.823, -1.394, 0.04168), (1.188, -0.8823, 0.297), (1.199, -0.868, 0.2136), (1.22, -0.8378, 0.03403), (0.6492, -1.638, 0.2742), (0.6408, -1.65, 0.202), (0.6212, -1.677, 0.02246)], [], [(26, 39, 0, 1), (26, 1, 3, 27), (1, 0, 2, 3), (38, 35, 4, 5), (28, 36, 6, 7), (28, 7, 13, 29), (2, 5, 11, 8), (3, 2, 8, 9), (6, 3, 9, 12), (7, 6, 12, 13), (5, 4, 10, 11), (11, 10, 16, 17), (8, 11, 17, 14), (12, 9, 15, 18), (9, 8, 14, 15), (13, 12, 18, 19), (29, 13, 19, 30), (18, 15, 21, 24), (15, 14, 20, 21), (19, 18, 24, 25), (30, 19, 25, 31), (17, 16, 22, 23), (14, 17, 23, 20), (16, 32, 33, 22), (10, 34, 32, 16), (4, 35, 34, 10), (6, 36, 27, 3), (2, 37, 38, 5), (0, 39, 37, 2), (37, 39, 41), (27, 40, 26), (38, 37, 41), (27, 36, 40), (28, 40, 36), (38, 41, 35), (39, 26, 42, 43), (40, 42, 26), (39, 43, 41), (41, 43, 51, 35), (40, 28, 48, 42), (43, 42, 44, 45), (49, 44, 42, 48), (51, 43, 45, 52), (45, 44, 46, 47), (52, 45, 47, 53), (50, 46, 44, 49), (30, 50, 49, 29), (29, 49, 48, 28), (34, 52, 53, 32), (35, 51, 52, 34), (20, 23, 53, 47), (23, 22, 32, 53), (33, 32, 22), (21, 20, 47, 46), (21, 46, 50, 24), (24, 50, 30, 25), (25, 30, 31)])
me_plane_002.polygons.foreach_set('use_smooth', [1, 1, 1, 1, 1, 1, 1, 1, 1, 1, 1, 1, 1, 1, 1, 1, 1, 1, 1, 1, 1, 1, 1, 1, 1, 1, 1, 1, 1, 1, 1, 1, 1, 1, 1, 1, 1, 1, 1, 1, 1, 1, 1, 1, 1, 1, 1, 1, 1, 1, 1, 1, 1, 1, 1, 1, 0])
me_plane_002.polygons.foreach_set('material_index', [0, 0, 0, 0, 0, 0, 0, 0, 0, 0, 0, 0, 0, 0, 0, 0, 0, 0, 0, 0, 0, 0, 0, 0, 0, 0, 0, 0, 0, 1, 1, 1, 1, 1, 1, 1, 1, 1, 1, 1, 1, 1, 1, 1, 1, 1, 1, 1, 1, 1, 0, 0, 0, 0, 0, 0, 0])
_k = {(0, 1): 0.60784, (0, 39): 0.60784, (2, 3): 0.60784, (2, 37): 0.60784, (20, 21): 0.63922, (22, 33): 0.63922, (22, 23): 0.63922, (20, 23): 0.63922, (21, 24): 0.63922, (24, 25): 0.63922, (1, 26): 0.60784, (3, 27): 0.60784, (25, 31): 0.63922, (30, 31): 0.63922, (29, 30): 0.63922, (28, 29): 0.63922, (28, 36): 0.63922, (35, 38): 0.63922, (26, 27): 0.63922, (26, 39): 0.63922, (32, 33): 0.63922, (32, 34): 0.63922, (34, 35): 0.63922, (27, 36): 0.63922, (37, 38): 0.63922, (37, 39): 0.63922, (42, 43): 0.63922, (44, 45): 0.63922, (46, 47): 0.63922}
me_plane_002.attributes.new('crease_edge', 'FLOAT', 'EDGE').data.foreach_set('value', [_k.get((min(e.vertices), max(e.vertices)), 0.0) for e in me_plane_002.edges])
_uv = me_plane_002.uv_layers.new(name='UVMap')
_uv.uv.foreach_set('vector', [0.4882, 0.2602, 0.4252, 0.2483, 0.4297, 0.1759, 0.4453, 0.176, 0.4882, 0.2602, 0.4453, 0.176, 0.4421, 0.1499, 0.51, 0.2514, 0.4453, 0.176, 0.4297, 0.1759, 0.4252, 0.1498, 0.4421, 0.1499, 0.3304, 0.2255, 0.1849, 0.2198, 0.1801, 0.1372, 0.3285, 0.1429, 0.7868, 0.2503, 0.6551, 0.2536, 0.6513, 0.1507, 0.7839, 0.1465, 0.7868, 0.2503, 0.7839, 0.1465, 0.8067, 0.1184, 0.8098, 0.2302, 0.4252, 0.1498, 0.3285, 0.1429, 0.3161, 0.1145, 0.4203, 0.122, 0.4421, 0.1499, 0.4252, 0.1498, 0.4203, 0.122, 0.4385, 0.1221, 0.6513, 0.1507, 0.4421, 0.1499, 0.4385, 0.1221, 0.6638, 0.123, 0.7839, 0.1465, 0.6513, 0.1507, 0.6638, 0.123, 0.8067, 0.1184, 0.3285, 0.1429, 0.1801, 0.1372, 0.1563, 0.1084, 0.3161, 0.1145, 0.3161, 0.1145, 0.1563, 0.1084, 0.1088, 0.05098, 0.2914, 0.058, 0.4203, 0.122, 0.3161, 0.1145, 0.2914, 0.058, 0.4105, 0.06649, 0.6638, 0.123, 0.4385, 0.1221, 0.4314, 0.06661, 0.6889, 0.0677, 0.4385, 0.1221, 0.4203, 0.122, 0.4105, 0.06649, 0.4314, 0.06661, 0.8067, 0.1184, 0.6638, 0.123, 0.6889, 0.0677, 0.8522, 0.06243, 0.8098, 0.2302, 0.8067, 0.1184, 0.8522, 0.06243, 0.8558, 0.1902, 0.6889, 0.0677, 0.4314, 0.06661, 0.4405, 0.1372, 0.657, 0.1381, 0.4314, 0.06661, 0.4105, 0.06649, 0.4229, 0.1371, 0.4405, 0.1372, 0.8522, 0.06243, 0.6889, 0.0677, 0.657, 0.1381, 0.7943, 0.1336, 0.8558, 0.1902, 0.8522, 0.06243, 0.7943, 0.1336, 0.7973, 0.2411, 0.2914, 0.058, 0.1088, 0.05098, 0.1692, 0.124, 0.3228, 0.1299, 0.4105, 0.06649, 0.2914, 0.058, 0.3228, 0.1299, 0.4229, 0.1371, 0.1088, 0.05098, 0.1147, 0.1527, 0.1742, 0.2096, 0.1692, 0.124, 0.1563, 0.1084, 0.1615, 0.1974, 0.1147, 0.1527, 0.1088, 0.05098, 0.1801, 0.1372, 0.1849, 0.2198, 0.1615, 0.1974, 0.1563, 0.1084, 0.6513, 0.1507, 0.6551, 0.2536, 0.51, 0.2514, 0.4421, 0.1499, 0.4252, 0.1498, 0.411, 0.2333, 0.3304, 0.2255, 0.3285, 0.1429, 0.4297, 0.1759, 0.4252, 0.2483, 0.411, 0.2333, 0.4252, 0.1498, 0.411, 0.2333, 0.4252, 0.2483, 0.0, 0.0, 0.51, 0.2514, 0.0, 0.0, 0.4882, 0.2602, 0.3304, 0.2255, 0.411, 0.2333, 0.0, 0.0, 0.51, 0.2514, 0.6551, 0.2536, 0.0, 0.0, 0.7868, 0.2503, 0.0, 0.0, 0.6551, 0.2536, 0.3304, 0.2255, 0.0, 0.0, 0.1849, 0.2198, 0.4252, 0.2483, 0.4882, 0.2602, 0.4882, 0.2602, 0.4252, 0.2483, 0.0, 0.0, 0.4882, 0.2602, 0.4882, 0.2602, 0.4252, 0.2483, 0.4252, 0.2483, 0.0, 0.0, 0.0, 0.0, 0.4252, 0.2483, 0.3051, 0.2341, 0.1849, 0.2198, 0.0, 0.0, 0.7868, 0.2503, 0.6375, 0.2552, 0.4882, 0.2602, 0.4252, 0.2483, 0.4882, 0.2602, 0.4882, 0.2602, 0.4252, 0.2483, 0.649, 0.2452, 0.4882, 0.2602, 0.4882, 0.2602, 0.6375, 0.2552, 0.3051, 0.2341, 0.4252, 0.2483, 0.4252, 0.2483, 0.2933, 0.2229, 0.4252, 0.2483, 0.4882, 0.2602, 0.4882, 0.2602, 0.4252, 0.2483, 0.2933, 0.2229, 0.4252, 0.2483, 0.4252, 0.2483, 0.2699, 0.2005, 0.672, 0.2252, 0.4882, 0.2602, 0.4882, 0.2602, 0.649, 0.2452, 0.8558, 0.1902, 0.672, 0.2252, 0.649, 0.2452, 0.8098, 0.2302, 0.8098, 0.2302, 0.649, 0.2452, 0.6375, 0.2552, 0.7868, 0.2503, 0.1615, 0.1974, 0.2933, 0.2229, 0.2699, 0.2005, 0.1147, 0.1527, 0.1849, 0.2198, 0.3051, 0.2341, 0.2933, 0.2229, 0.1615, 0.1974, 0.4229, 0.1371, 0.3228, 0.1299, 0.2699, 0.2005, 0.4252, 0.2483, 0.3228, 0.1299, 0.1692, 0.124, 0.1147, 0.1527, 0.2699, 0.2005, 0.1742, 0.2096, 0.1147, 0.1527, 0.1692, 0.124, 0.4405, 0.1372, 0.4229, 0.1371, 0.4252, 0.2483, 0.4882, 0.2602, 0.4405, 0.1372, 0.4882, 0.2602, 0.672, 0.2252, 0.657, 0.1381, 0.657, 0.1381, 0.672, 0.2252, 0.8558, 0.1902, 0.7943, 0.1336, 0.0, 0.0, 0.0, 0.0, 0.0, 0.0])
_uv.active_render = True
_uv = me_plane_002.uv_layers.new(name='UVMap.001')
_uv.uv.foreach_set('vector', [0.4882, 0.2602, 0.4252, 0.2483, 0.4297, 0.1759, 0.4453, 0.176, 0.4882, 0.2602, 0.4453, 0.176, 0.4421, 0.1499, 0.51, 0.2514, 0.4453, 0.176, 0.4297, 0.1759, 0.4252, 0.1498, 0.4421, 0.1499, 0.3304, 0.2255, 0.1849, 0.2198, 0.1801, 0.1372, 0.3285, 0.1429, 0.7868, 0.2503, 0.6551, 0.2536, 0.6513, 0.1507, 0.7839, 0.1465, 0.7868, 0.2503, 0.7839, 0.1465, 0.8067, 0.1184, 0.8098, 0.2302, 0.4252, 0.1498, 0.3285, 0.1429, 0.3161, 0.1145, 0.4203, 0.122, 0.4421, 0.1499, 0.4252, 0.1498, 0.4203, 0.122, 0.4385, 0.1221, 0.6513, 0.1507, 0.4421, 0.1499, 0.4385, 0.1221, 0.6638, 0.123, 0.7839, 0.1465, 0.6513, 0.1507, 0.6638, 0.123, 0.8067, 0.1184, 0.3285, 0.1429, 0.1801, 0.1372, 0.1563, 0.1084, 0.3161, 0.1145, 0.3161, 0.1145, 0.1563, 0.1084, 0.1088, 0.05098, 0.2914, 0.058, 0.4203, 0.122, 0.3161, 0.1145, 0.2914, 0.058, 0.4105, 0.06649, 0.6638, 0.123, 0.4385, 0.1221, 0.4314, 0.06661, 0.6889, 0.0677, 0.4385, 0.1221, 0.4203, 0.122, 0.4105, 0.06649, 0.4314, 0.06661, 0.8067, 0.1184, 0.6638, 0.123, 0.6889, 0.0677, 0.8522, 0.06243, 0.8098, 0.2302, 0.8067, 0.1184, 0.8522, 0.06243, 0.8558, 0.1902, 0.6889, 0.0677, 0.4314, 0.06661, 0.4405, 0.1372, 0.657, 0.1381, 0.4314, 0.06661, 0.4105, 0.06649, 0.4229, 0.1371, 0.4405, 0.1372, 0.8522, 0.06243, 0.6889, 0.0677, 0.657, 0.1381, 0.7943, 0.1336, 0.8558, 0.1902, 0.8522, 0.06243, 0.7943, 0.1336, 0.7973, 0.2411, 0.2914, 0.058, 0.1088, 0.05098, 0.1692, 0.124, 0.3228, 0.1299, 0.4105, 0.06649, 0.2914, 0.058, 0.3228, 0.1299, 0.4229, 0.1371, 0.1088, 0.05098, 0.1147, 0.1527, 0.1742, 0.2096, 0.1692, 0.124, 0.1563, 0.1084, 0.1615, 0.1974, 0.1147, 0.1527, 0.1088, 0.05098, 0.1801, 0.1372, 0.1849, 0.2198, 0.1615, 0.1974, 0.1563, 0.1084, 0.6513, 0.1507, 0.6551, 0.2536, 0.51, 0.2514, 0.4421, 0.1499, 0.4252, 0.1498, 0.411, 0.2333, 0.3304, 0.2255, 0.3285, 0.1429, 0.4297, 0.1759, 0.4252, 0.2483, 0.411, 0.2333, 0.4252, 0.1498, 0.6472, 0.8574, 0.6145, 0.6698, 0.6982, 0.6694, 0.4541, 0.8749, 0.41, 0.6205, 0.5006, 0.696, 0.7676, 0.7603, 0.6472, 0.8574, 0.6982, 0.6694, 0.4541, 0.8749, 0.2199, 0.7667, 0.41, 0.6205, 0.06183, 0.4221, 0.41, 0.6205, 0.2199, 0.7667, 0.7676, 0.7603, 0.6982, 0.6694, 0.9314, 0.3968, 0.6145, 0.6698, 0.5006, 0.696, 0.5006, 0.4496, 0.6145, 0.4234, 0.41, 0.6205, 0.5006, 0.4496, 0.5006, 0.696, 0.6145, 0.6698, 0.6145, 0.4234, 0.6982, 0.6694, 0.6982, 0.6694, 0.6145, 0.4234, 0.7729, 0.4101, 0.9314, 0.3968, 0.41, 0.6205, 0.06183, 0.4221, 0.2812, 0.4358, 0.5006, 0.4496, 0.6145, 0.4234, 0.5006, 0.4496, 0.5006, 0.336, 0.6145, 0.3097, 0.2719, 0.3414, 0.5006, 0.336, 0.5006, 0.4496, 0.2812, 0.4358, 0.7729, 0.4101, 0.6145, 0.4234, 0.6145, 0.3097, 0.7806, 0.3283, 0.6145, 0.3097, 0.5006, 0.336, 0.5087, 0.1008, 0.6031, 0.1008, 0.7806, 0.3283, 0.6145, 0.3097, 0.6031, 0.1008, 0.7557, 0.1008, 0.3028, 0.1008, 0.5087, 0.1008, 0.5006, 0.336, 0.2719, 0.3414, 0.09685, 0.1008, 0.3028, 0.1008, 0.2719, 0.3414, 0.04326, 0.3468, 0.04326, 0.3468, 0.2719, 0.3414, 0.2812, 0.4358, 0.06183, 0.4221, 0.9468, 0.3468, 0.7806, 0.3283, 0.7557, 0.1008, 0.9083, 0.1008, 0.9314, 0.3968, 0.7729, 0.4101, 0.7806, 0.3283, 0.9468, 0.3468, 0.4229, 0.1371, 0.3228, 0.1299, 0.2699, 0.2005, 0.4252, 0.2483, 0.3228, 0.1299, 0.1692, 0.124, 0.1147, 0.1527, 0.2699, 0.2005, 0.1742, 0.2096, 0.1147, 0.1527, 0.1692, 0.124, 0.4405, 0.1372, 0.4229, 0.1371, 0.4252, 0.2483, 0.4882, 0.2602, 0.4405, 0.1372, 0.4882, 0.2602, 0.672, 0.2252, 0.657, 0.1381, 0.657, 0.1381, 0.672, 0.2252, 0.8558, 0.1902, 0.7943, 0.1336, 0.0, 0.0, 0.0, 0.0, 0.0, 0.0])
me_plane_002.materials.append(mat_loaf)
me_plane_002.materials.append(mat_slice)
me_plane_002.use_remesh_preserve_volume = False
me_plane_002.use_remesh_preserve_attributes = False
me_plane_002.use_mirror_vertex_groups = False
me_plane_002.update()
me_plane_003 = bpy.data.meshes.new('Plane.003')
me_plane_003.from_pydata([(-1.0, -1.0, 0.0), (1.0, -1.0, 0.0), (-1.0, 1.0, 0.0), (1.0, 1.0, 0.0)], [], [(0, 1, 3, 2)])
_uv = me_plane_003.uv_layers.new(name='UVMap')
_uv.uv.foreach_set('vector', [0.0, 0.0, 1.0, 0.0, 1.0, 1.0, 0.0, 1.0])
me_plane_003.materials.append(mat_material_002)
me_plane_003.use_remesh_preserve_volume = False
me_plane_003.use_remesh_preserve_attributes = False
me_plane_003.use_mirror_vertex_groups = False
me_plane_003.update()
me_plane_004 = bpy.data.meshes.new('Plane.004')
me_plane_004.from_pydata([(-0.2587, -0.32, 0.7538), (0.1402, -0.2863, 0.7477), (-0.2432, 0.4055, 0.7849), (0.3184, 0.4346, 0.7763), (-0.1623, 1.221, 0.08318), (-0.05801, 1.258, 0.08859), (0.8207, -0.1412, 0.3222), (0.9084, 0.08461, 0.4096), (-0.2218, -0.9194, 0.3019), (-0.1751, -0.9367, 0.3092), (-0.8846, -0.166, 0.3748), (-0.9083, -0.05779, 0.3772), (0.1293, 0.9232, 0.5247), (-0.2194, 0.8967, 0.4887), (0.503, -0.2293, 0.5941), (0.6115, 0.3108, 0.6888), (-0.2648, -0.6487, 0.5848), (0.03181, -0.6091, 0.6156), (-0.5494, 0.2233, 0.7021), (-0.5309, -0.2918, 0.6506), (-0.3188, -0.3777, 0.8248), (0.1946, -0.3411, 0.8643), (-0.3382, 0.4839, 0.9514), (0.4174, 0.6016, 0.9083), (-0.1489, 1.37, 0.08455), (-0.08993, 1.395, 0.08683), (0.9843, -0.172, 0.2979), (1.076, 0.07409, 0.4268), (-0.2905, -1.027, 0.4728), (-0.1654, -1.054, 0.4813), (-1.044, -0.2267, 0.3007), (-1.111, 0.06785, 0.4875), (0.2466, 1.057, 0.5601), (-0.2847, 0.9938, 0.6757), (0.5834, -0.2806, 0.6694), (0.6879, 0.4598, 0.7953), (-0.3425, -0.7144, 0.8153), (0.1573, -0.6396, 0.7667), (-0.6898, 0.3755, 0.903), (-0.5926, -0.3692, 0.6945), (0.5897, 0.9625, 0.5698), (0.5131, 1.235, 0.2134), (0.902, 0.8698, 0.3), (0.7538, 1.055, 0.04927), (-0.5361, 0.9515, 0.5517), (-0.4223, 1.255, 0.1521), (-0.8578, 0.8823, 0.2921), (-0.6589, 1.105, 0.01718), (-0.894, -0.5718, 0.3247), (-0.5593, -0.6758, 0.6788), (-0.7559, -0.7295, 0.09977), (-0.4999, -0.9292, 0.3528), (0.5236, -0.5533, 0.6967), (0.4333, -0.8819, 0.3331), (0.6734, -0.7061, 0.1082), (0.8503, -0.4746, 0.3538), (-0.1846, 1.425, 0.1376), (-0.06186, 1.484, 0.1402), (1.043, -0.188, 0.3752), (1.151, 0.07127, 0.4767), (-0.2545, -1.104, 0.3851), (-0.2002, -1.131, 0.3939), (-1.096, -0.2444, 0.424), (-1.181, 0.06472, 0.4188), (0.5357, 1.28, 0.1243), (0.9344, 0.8961, 0.2089), (0.7914, 1.099, 0.01304), (-0.4384, 1.306, 0.0681), (-0.888, 0.9126, 0.2073), (-0.6901, 1.154, -0.01367), (-0.922, -0.594, 0.2389), (-0.7873, -0.7672, 0.02053), (-0.5162, -0.9676, 0.2629), (0.4523, -0.9189, 0.2465), (0.7057, -0.7434, 0.03097), (0.8867, -0.4971, 0.2722), (-0.2011, 1.574, -0.00884), (-0.06456, 1.654, -0.00884), (1.148, -0.2163, -0.00884), (1.287, 0.06667, -0.004483), (-0.2716, -1.21, -0.00884), (-0.2136, -1.246, -0.00884), (-1.181, -0.2721, -0.00884), (-1.311, 0.05918, -0.004483), (0.5892, 1.386, -0.00884), (1.005, 0.9523, -0.00884), (0.8871, 1.21, -0.006017), (-0.4791, 1.426, -0.00884), (-0.9518, 0.9748, -0.00884), (-0.7683, 1.273, -0.006017), (-0.9787, -0.6394, -0.00884), (-0.8768, -0.8751, -0.006017), (-0.5503, -1.048, -0.00884), (0.4915, -0.9978, -0.00884), (0.7933, -0.8494, -0.006017), (0.9544, -0.5394, -0.00884), (-0.1793, 1.378, 0.004229), (-0.06091, 1.433, 0.004872), (0.9849, -0.1695, 0.005242), (1.082, 0.076, 0.01071), (-0.2408, -1.03, 0.004707), (-0.1898, -1.056, 0.004994), (-1.034, -0.2211, 0.005237), (-1.121, 0.0689, 0.01096), (0.5176, 1.244, 0.003046), (0.8963, 0.8665, 0.003057), (0.7697, 1.074, 0.004052), (-0.427, 1.272, 0.002822), (-0.8543, 0.8824, 0.003342), (-0.6726, 1.126, 0.004027), (-0.8814, -0.5602, 0.002955), (-0.7668, -0.7425, 0.004025), (-0.4919, -0.9122, 0.003187), (0.4291, -0.8663, 0.002931), (0.6847, -0.7183, 0.004005), (0.8414, -0.4646, 0.003311)], [], [(0, 1, 3, 2), (13, 12, 5, 4), (15, 14, 6, 7), (17, 16, 8, 9), (19, 18, 11, 10), (2, 3, 12, 13), (3, 1, 14, 15), (1, 0, 16, 17), (0, 2, 18, 19), (6, 14, 34, 26), (17, 9, 29, 37), (12, 3, 23, 32), (3, 15, 35, 23), (13, 4, 24, 33), (9, 8, 28, 29), (18, 2, 22, 38), (8, 16, 36, 28), (19, 10, 30, 39), (4, 5, 25, 24), (14, 1, 21, 34), (1, 17, 37, 21), (5, 12, 32, 25), (15, 7, 27, 35), (10, 11, 31, 30), (2, 13, 33, 22), (11, 18, 38, 31), (7, 6, 26, 27), (16, 0, 20, 36), (0, 19, 39, 20), (40, 32, 23, 35), (25, 32, 40, 41), (41, 40, 42, 43), (27, 42, 40, 35), (44, 38, 22, 33), (45, 44, 33, 24), (45, 47, 46, 44), (31, 38, 44, 46), (39, 30, 48, 49), (39, 49, 36, 20), (49, 48, 50, 51), (28, 36, 49, 51), (52, 34, 21, 37), (53, 52, 37, 29), (55, 52, 53, 54), (26, 34, 52, 55), (47, 45, 67, 69), (55, 54, 74, 75), (42, 27, 59, 65), (27, 26, 58, 59), (31, 46, 68, 63), (28, 51, 72, 60), (48, 30, 62, 70), (26, 55, 75, 58), (29, 28, 60, 61), (25, 41, 64, 57), (45, 24, 56, 67), (24, 25, 57, 56), (53, 29, 61, 73), (43, 42, 65, 66), (50, 48, 70, 71), (46, 47, 69, 68), (54, 53, 73, 74), (30, 31, 63, 62), (41, 43, 66, 64), (51, 50, 71, 72), (58, 75, 95, 78), (70, 62, 82, 90), (66, 65, 85, 86), (71, 70, 90, 91), (64, 66, 86, 84), (72, 71, 91, 92), (65, 59, 79, 85), (56, 57, 77, 76), (60, 72, 92, 80), (67, 56, 76, 87), (59, 58, 78, 79), (73, 61, 81, 93), (68, 69, 89, 88), (61, 60, 80, 81), (74, 73, 93, 94), (69, 67, 87, 89), (62, 63, 83, 82), (75, 74, 94, 95), (63, 68, 88, 83), (57, 64, 84, 77), (93, 81, 101, 113), (88, 89, 109, 108), (81, 80, 100, 101), (94, 93, 113, 114), (89, 87, 107, 109), (82, 83, 103, 102), (95, 94, 114, 115), (83, 88, 108, 103), (77, 84, 104, 97), (78, 95, 115, 98), (90, 82, 102, 110), (86, 85, 105, 106), (91, 90, 110, 111), (84, 86, 106, 104), (92, 91, 111, 112), (85, 79, 99, 105), (76, 77, 97, 96), (80, 92, 112, 100), (87, 76, 96, 107), (79, 78, 98, 99)])
me_plane_004.polygons.foreach_set('use_smooth', [True] * 105)
_k = {(4, 5): 0.60784, (5, 12): 0.60784, (2, 13): 0.60784, (6, 7): 0.60784, (6, 14): 0.60784, (3, 15): 0.60784, (8, 9): 0.60784, (8, 16): 0.60784, (1, 17): 0.60784, (10, 11): 0.60784, (11, 18): 0.60784, (0, 19): 0.60784, (3, 12): 0.60784, (4, 13): 0.60784, (1, 14): 0.60784, (7, 15): 0.60784, (0, 16): 0.60784, (9, 17): 0.60784, (2, 18): 0.60784, (10, 19): 0.60784, (24, 25): 0.60784, (25, 32): 0.60784, (22, 33): 0.60784, (26, 27): 0.60784, (26, 34): 0.60784, (23, 35): 0.60784, (28, 29): 0.60784, (28, 36): 0.60784, (21, 37): 0.60784, (30, 31): 0.60784, (31, 38): 0.60784, (20, 39): 0.60784, (23, 32): 0.60784, (24, 33): 0.60784, (21, 34): 0.60784, (27, 35): 0.60784, (20, 36): 0.60784, (29, 37): 0.60784, (22, 38): 0.60784, (30, 39): 0.60784}
me_plane_004.attributes.new('crease_edge', 'FLOAT', 'EDGE').data.foreach_set('value', [_k.get((min(e.vertices), max(e.vertices)), 0.0) for e in me_plane_004.edges])
_uv = me_plane_004.uv_layers.new(name='UVMap')
_uv.uv.foreach_set('vector', [0.4308, 0.3907, 0.5379, 0.3989, 0.5835, 0.5914, 0.437, 0.5833, 0.4352, 0.7358, 0.5366, 0.7345, 0.4811, 0.8723, 0.4453, 0.8731, 0.6638, 0.5597, 0.6447, 0.4066, 0.7505, 0.4259, 0.7574, 0.4974, 0.509, 0.301, 0.423, 0.2834, 0.4297, 0.1759, 0.4453, 0.176, 0.3504, 0.3914, 0.3568, 0.5361, 0.2366, 0.4553, 0.2351, 0.4205, 0.437, 0.5833, 0.5835, 0.5914, 0.5366, 0.7345, 0.4352, 0.7358, 0.5835, 0.5914, 0.5379, 0.3989, 0.6447, 0.4066, 0.6638, 0.5597, 0.5379, 0.3989, 0.4308, 0.3907, 0.423, 0.2834, 0.509, 0.301, 0.4308, 0.3907, 0.437, 0.5833, 0.3568, 0.5361, 0.3504, 0.3914, 0.7505, 0.4259, 0.6447, 0.4066, 0.6608, 0.3969, 0.7913, 0.4192, 0.509, 0.301, 0.4453, 0.176, 0.4421, 0.1499, 0.5428, 0.3005, 0.5366, 0.7345, 0.5835, 0.5914, 0.607, 0.6322, 0.5692, 0.77, 0.5835, 0.5914, 0.6638, 0.5597, 0.6795, 0.5971, 0.607, 0.6322, 0.4352, 0.7358, 0.4468, 0.8698, 0.4406, 0.8869, 0.4285, 0.7598, 0.4453, 0.176, 0.4297, 0.1759, 0.4252, 0.1498, 0.4421, 0.1499, 0.3568, 0.5361, 0.437, 0.5833, 0.4272, 0.6126, 0.3235, 0.5743, 0.4297, 0.1759, 0.423, 0.2834, 0.4042, 0.2738, 0.4252, 0.1498, 0.3504, 0.3914, 0.2351, 0.4205, 0.1929, 0.4039, 0.3399, 0.3756, 0.4468, 0.8698, 0.4811, 0.8706, 0.4823, 0.8871, 0.4406, 0.8869, 0.6447, 0.4066, 0.5379, 0.3989, 0.5499, 0.3907, 0.6608, 0.3969, 0.5379, 0.3989, 0.509, 0.301, 0.5428, 0.3005, 0.5499, 0.3907, 0.4811, 0.8706, 0.5366, 0.7345, 0.5692, 0.77, 0.4823, 0.8871, 0.6638, 0.5597, 0.7574, 0.4974, 0.7967, 0.4952, 0.6795, 0.5971, 0.2351, 0.4205, 0.2366, 0.4553, 0.1967, 0.4938, 0.1929, 0.4039, 0.437, 0.5833, 0.4352, 0.7358, 0.4285, 0.7598, 0.4272, 0.6126, 0.2366, 0.4553, 0.3568, 0.5361, 0.3235, 0.5743, 0.1967, 0.4938, 0.7574, 0.4974, 0.7505, 0.4259, 0.7913, 0.4192, 0.7967, 0.4952, 0.423, 0.2834, 0.4308, 0.3907, 0.4189, 0.3822, 0.4042, 0.2738, 0.4308, 0.3907, 0.3504, 0.3914, 0.3399, 0.3756, 0.4189, 0.3822, 0.6823, 0.7655, 0.5692, 0.77, 0.607, 0.6322, 0.6795, 0.5971, 0.4808, 0.9041, 0.5692, 0.77, 0.6823, 0.7655, 0.6809, 0.8953, 0.6809, 0.8953, 0.6823, 0.7655, 0.8136, 0.7626, 0.8178, 0.891, 0.7967, 0.4952, 0.8136, 0.7626, 0.6823, 0.7655, 0.6795, 0.5971, 0.3335, 0.7626, 0.3235, 0.5743, 0.4272, 0.6126, 0.4285, 0.7598, 0.3463, 0.9124, 0.3335, 0.7626, 0.4285, 0.7598, 0.4421, 0.905, 0.3463, 0.9124, 0.2193, 0.9138, 0.2065, 0.7626, 0.3335, 0.7626, 0.1967, 0.4938, 0.3235, 0.5743, 0.3335, 0.7626, 0.2065, 0.7626, 0.3399, 0.3756, 0.1929, 0.4039, 0.1872, 0.2598, 0.3313, 0.2655, 0.3399, 0.3756, 0.3313, 0.2655, 0.4042, 0.2738, 0.4189, 0.3822, 0.3313, 0.2655, 0.1872, 0.2598, 0.1801, 0.1372, 0.3285, 0.1429, 0.4252, 0.1498, 0.4042, 0.2738, 0.3313, 0.2655, 0.3285, 0.1429, 0.657, 0.3034, 0.6608, 0.3969, 0.5499, 0.3907, 0.5428, 0.3005, 0.6513, 0.1507, 0.657, 0.3034, 0.5428, 0.3005, 0.4421, 0.1499, 0.7882, 0.3005, 0.657, 0.3034, 0.6513, 0.1507, 0.7839, 0.1465, 0.7913, 0.4192, 0.6608, 0.3969, 0.657, 0.3034, 0.7882, 0.3005, 0.2193, 0.9138, 0.3463, 0.9124, 0.3353, 0.9435, 0.1985, 0.945, 0.7882, 0.3005, 0.7839, 0.1465, 0.8067, 0.1184, 0.8113, 0.2844, 0.8136, 0.7626, 0.7967, 0.4952, 0.8205, 0.4941, 0.8386, 0.7821, 0.7967, 0.4952, 0.7913, 0.4192, 0.8147, 0.4123, 0.8205, 0.4941, 0.1967, 0.4938, 0.2065, 0.7626, 0.1847, 0.7821, 0.1742, 0.4926, 0.4252, 0.1498, 0.3285, 0.1429, 0.3161, 0.1145, 0.4203, 0.122, 0.1872, 0.2598, 0.1929, 0.4039, 0.1701, 0.3957, 0.164, 0.2405, 0.7913, 0.4192, 0.7882, 0.3005, 0.8113, 0.2844, 0.8147, 0.4123, 0.4421, 0.1499, 0.4252, 0.1498, 0.4203, 0.122, 0.4385, 0.1221, 0.4808, 0.9041, 0.6809, 0.8953, 0.6957, 0.925, 0.4802, 0.9346, 0.3463, 0.9124, 0.4421, 0.905, 0.4385, 0.9355, 0.3353, 0.9435, 0.4421, 0.905, 0.4808, 0.9041, 0.4802, 0.9346, 0.4385, 0.9355, 0.6513, 0.1507, 0.4421, 0.1499, 0.4385, 0.1221, 0.6638, 0.123, 0.8178, 0.891, 0.8136, 0.7626, 0.8386, 0.7821, 0.8433, 0.9204, 0.1801, 0.1372, 0.1872, 0.2598, 0.164, 0.2405, 0.1563, 0.1084, 0.2065, 0.7626, 0.2193, 0.9138, 0.1985, 0.945, 0.1847, 0.7821, 0.7839, 0.1465, 0.6513, 0.1507, 0.6638, 0.123, 0.8067, 0.1184, 0.1929, 0.4039, 0.1967, 0.4938, 0.1742, 0.4926, 0.1701, 0.3957, 0.6809, 0.8953, 0.8178, 0.891, 0.8433, 0.9204, 0.6957, 0.925, 0.3285, 0.1429, 0.1801, 0.1372, 0.1563, 0.1084, 0.3161, 0.1145, 0.8147, 0.4123, 0.8113, 0.2844, 0.8575, 0.2521, 0.8613, 0.3983, 0.164, 0.2405, 0.1701, 0.3957, 0.1246, 0.3794, 0.1176, 0.202, 0.8433, 0.9204, 0.8386, 0.7821, 0.8887, 0.8211, 0.8699, 0.9559, 0.1563, 0.1084, 0.164, 0.2405, 0.1176, 0.202, 0.1088, 0.05098, 0.6957, 0.925, 0.8433, 0.9204, 0.8699, 0.9559, 0.7254, 0.9844, 0.3161, 0.1145, 0.1563, 0.1084, 0.1088, 0.05098, 0.2914, 0.058, 0.8386, 0.7821, 0.8205, 0.4941, 0.868, 0.4919, 0.8887, 0.8211, 0.4385, 0.9355, 0.4802, 0.9346, 0.4806, 0.9903, 0.4328, 0.9914, 0.4203, 0.122, 0.3161, 0.1145, 0.2914, 0.058, 0.4105, 0.06649, 0.3353, 0.9435, 0.4385, 0.9355, 0.4328, 0.9914, 0.3119, 0.9872, 0.8205, 0.4941, 0.8147, 0.4123, 0.8613, 0.3983, 0.868, 0.4919, 0.6638, 0.123, 0.4385, 0.1221, 0.4314, 0.06661, 0.6889, 0.0677, 0.1847, 0.7821, 0.1985, 0.945, 0.1706, 0.969, 0.1413, 0.8211, 0.4385, 0.1221, 0.4203, 0.122, 0.4105, 0.06649, 0.4314, 0.06661, 0.8067, 0.1184, 0.6638, 0.123, 0.6889, 0.0677, 0.8522, 0.06243, 0.1985, 0.945, 0.3353, 0.9435, 0.3119, 0.9872, 0.1706, 0.969, 0.1701, 0.3957, 0.1742, 0.4926, 0.1292, 0.4902, 0.1246, 0.3794, 0.8113, 0.2844, 0.8067, 0.1184, 0.8522, 0.06243, 0.8575, 0.2521, 0.1742, 0.4926, 0.1847, 0.7821, 0.1413, 0.8211, 0.1292, 0.4902, 0.4802, 0.9346, 0.6957, 0.925, 0.7254, 0.9844, 0.4806, 0.9903, 0.6889, 0.0677, 0.4314, 0.06661, 0.4405, 0.1372, 0.657, 0.1381, 0.1413, 0.8211, 0.1706, 0.969, 0.2098, 0.9281, 0.1965, 0.7715, 0.4314, 0.06661, 0.4105, 0.06649, 0.4229, 0.1371, 0.4405, 0.1372, 0.8522, 0.06243, 0.6889, 0.0677, 0.657, 0.1381, 0.7943, 0.1336, 0.1706, 0.969, 0.3119, 0.9872, 0.3413, 0.9266, 0.2098, 0.9281, 0.1246, 0.3794, 0.1292, 0.4902, 0.1864, 0.4933, 0.1825, 0.4002, 0.8575, 0.2521, 0.8522, 0.06243, 0.7943, 0.1336, 0.7988, 0.2931, 0.1292, 0.4902, 0.1413, 0.8211, 0.1965, 0.7715, 0.1864, 0.4933, 0.4806, 0.9903, 0.7254, 0.9844, 0.6877, 0.9089, 0.4806, 0.918, 0.8613, 0.3983, 0.8575, 0.2521, 0.7988, 0.2931, 0.802, 0.4161, 0.1176, 0.202, 0.1246, 0.3794, 0.1825, 0.4002, 0.1766, 0.251, 0.8699, 0.9559, 0.8887, 0.8211, 0.825, 0.7715, 0.8294, 0.9044, 0.1088, 0.05098, 0.1176, 0.202, 0.1766, 0.251, 0.1692, 0.124, 0.7254, 0.9844, 0.8699, 0.9559, 0.8294, 0.9044, 0.6877, 0.9089, 0.2914, 0.058, 0.1088, 0.05098, 0.1692, 0.124, 0.3228, 0.1299, 0.8887, 0.8211, 0.868, 0.4919, 0.8076, 0.4947, 0.825, 0.7715, 0.4328, 0.9914, 0.4806, 0.9903, 0.4806, 0.918, 0.4404, 0.9189, 0.4105, 0.06649, 0.2914, 0.058, 0.3228, 0.1299, 0.4229, 0.1371, 0.3119, 0.9872, 0.4328, 0.9914, 0.4404, 0.9189, 0.3413, 0.9266, 0.868, 0.4919, 0.8613, 0.3983, 0.802, 0.4161, 0.8076, 0.4947])
me_plane_004.materials.append(mat_loaf)
me_plane_004.use_remesh_preserve_volume = False
me_plane_004.use_remesh_preserve_attributes = False
me_plane_004.use_mirror_vertex_groups = False
me_plane_004.update()
me_plane_005 = bpy.data.meshes.new('Plane.005')
me_plane_005.from_pydata([(-0.274, -1.374, 0.07508), (-0.1247, -1.39, 0.07508), (-0.4151, -1.598, 0.07508), (0.08467, -1.55, 0.07508), (-0.9666, -1.108, 0.07508), (-0.6319, -1.462, 0.07508), (0.451, -1.48, 0.07508), (0.7777, -1.137, 0.07508), (-0.9946, -0.9903, 0.07508), (0.8141, -0.9903, 0.07508), (-1.051, -0.7573, 0.07508), (0.8818, -0.7573, 0.07508), (-0.954, -0.7573, 0.07508), (0.7688, -0.7573, 0.07508), (-0.2774, -1.28, -0.01973), (-0.3981, -1.487, -0.01973), (-0.9216, -1.034, -0.01973), (-0.6125, -1.355, -0.01973), (0.4216, -1.361, -0.01973), (-0.9507, -0.9903, -0.01973), (-1.018, -0.7573, -0.01973), (-0.9166, -0.7573, -0.01973), (0.8293, -0.7573, -0.01973), (0.7177, -0.7573, -0.01973), (0.755, -0.9903, -0.01973), (0.72, -1.057, -0.01973), (-0.02062, -1.457, -0.01973), (-0.1691, -1.292, -0.01973), (-0.1691, -1.097, -0.01973), (-0.2774, -1.085, -0.01973), (-0.2774, -0.9209, -0.01973), (-0.1691, -0.9326, -0.01973), (-0.2774, -0.7573, -0.01973), (-0.1691, -0.7573, -0.01973), (-0.274, -1.12, 0.07508), (-0.1247, -1.136, 0.07508), (-0.274, -0.9024, 0.07508), (-0.1247, -0.9179, 0.07508), (-0.274, -0.7573, 0.07508), (-0.1247, -0.7573, 0.07508), (-0.04078, -0.6094, 0.06221), (-0.3373, -0.6094, 0.06221), (-0.04078, -0.7051, 0.2018), (-0.3373, -0.6877, 0.1764), (-0.04078, -0.8284, 0.3816), (-0.3373, -0.811, 0.3562), (-0.1083, -0.6875, 0.00858), (-0.3233, -0.6875, 0.00858), (-0.1083, -0.7904, 0.1585), (-0.3233, -0.7773, 0.1394), (-0.3233, -0.8703, 0.2751), (-0.1083, -0.8834, 0.2942), (-0.1083, -0.9938, 0.455), (-0.02062, -1.083, 0.5852), (0.72, -0.8569, 0.2554), (0.755, -0.8193, 0.2007), (0.7177, -0.6875, 0.00858), (0.8293, -0.6875, 0.00858), (-0.9166, -0.6875, 0.00858), (-1.018, -0.6875, 0.00858), (-0.9507, -0.8193, 0.2007), (0.4216, -1.029, 0.5065), (-0.6125, -1.026, 0.5018), (-0.9216, -0.8442, 0.237), (-0.3981, -1.1, 0.6099), (-0.3233, -0.9807, 0.4359), (0.7688, -0.6094, 0.06221), (-0.954, -0.6094, 0.06221), (0.8818, -0.6094, 0.06221), (-1.051, -0.6094, 0.06221), (0.8141, -0.7411, 0.2543), (-0.9946, -0.7411, 0.2543), (0.7777, -0.824, 0.3752), (0.451, -1.018, 0.658), (-0.6319, -1.008, 0.6432), (-0.9666, -0.8076, 0.3512), (0.08467, -1.058, 0.7157), (-0.4151, -1.085, 0.7557), (-0.04078, -0.9721, 0.591), (-0.3373, -0.9547, 0.5657)], [], [(14, 0, 2, 15), (15, 2, 5, 17), (18, 6, 3, 26), (16, 4, 8, 19), (19, 8, 10, 20), (20, 21, 12, 10), (11, 13, 23, 22), (9, 24, 22, 11), (7, 25, 24, 9), (7, 6, 18, 25), (5, 4, 16, 17), (1, 27, 26, 3), (16, 29, 14, 17), (26, 27, 18), (18, 27, 28, 25), (27, 1, 0, 14), (27, 14, 29, 28), (15, 17, 14), (28, 29, 30, 31), (19, 30, 29, 16), (25, 28, 31, 24), (31, 30, 32, 33), (20, 32, 30, 19), (24, 31, 33, 22), (0, 1, 35, 34), (1, 3, 6), (2, 0, 5), (5, 0, 34, 4), (7, 35, 1, 6), (34, 35, 37, 36), (9, 37, 35, 7), (4, 34, 36, 8), (36, 37, 39, 38), (8, 36, 38, 10), (11, 39, 37, 9), (20, 10, 38, 32), (32, 38, 39, 33), (22, 33, 39, 11), (47, 41, 40, 46), (45, 44, 42, 43), (72, 44, 78, 73), (78, 76, 73), (54, 51, 48, 55), (64, 62, 65), (61, 52, 51, 54), (60, 49, 50, 63), (55, 48, 46, 57), (79, 78, 44, 45), (74, 79, 45, 75), (43, 42, 40, 41), (78, 52, 53, 76), (72, 73, 61, 54), (72, 54, 55, 70), (59, 69, 41, 47), (63, 50, 65, 62), (53, 52, 61), (60, 71, 69, 59), (74, 75, 63, 62), (59, 58, 67, 69), (63, 75, 71, 60), (70, 55, 57, 68), (68, 66, 56, 57), (68, 40, 42, 70), (75, 45, 43, 71), (57, 46, 40, 68), (71, 43, 41, 69), (70, 42, 44, 72), (64, 77, 74, 62), (59, 47, 49, 60), (77, 79, 74), (65, 79, 77, 64), (48, 49, 47, 46), (51, 50, 49, 48), (52, 65, 50, 51), (61, 73, 76, 53), (52, 78, 79, 65)])
me_plane_005.polygons.foreach_set('use_smooth', [1, 1, 1, 1, 1, 1, 1, 1, 1, 1, 1, 1, 1, 1, 1, 1, 1, 1, 1, 1, 1, 1, 1, 1, 1, 1, 1, 1, 1, 1, 1, 1, 1, 1, 1, 1, 1, 0, 1, 1, 1, 1, 1, 1, 1, 1, 1, 1, 1, 1, 1, 1, 1, 1, 1, 1, 1, 1, 1, 1, 1, 1, 1, 1, 0, 1, 1, 1, 1, 1, 1, 1, 1, 1, 1, 1])
me_plane_005.polygons.foreach_set('material_index', [0, 0, 0, 0, 0, 0, 0, 0, 0, 0, 0, 0, 1, 1, 1, 0, 1, 1, 1, 1, 1, 1, 1, 1, 1, 1, 1, 1, 1, 1, 1, 1, 1, 1, 1, 0, 0, 0, 0, 1, 1, 1, 1, 1, 1, 1, 1, 1, 1, 1, 0, 0, 0, 0, 1, 1, 0, 0, 0, 0, 0, 0, 1, 1, 0, 1, 1, 0, 1, 1, 0, 1, 1, 1, 0, 0])
_k = {(1, 27): 0.60784, (3, 26): 0.60784, (1, 3): 0.67059, (0, 2): 0.67059, (4, 5): 0.67059, (2, 5): 0.67059, (3, 6): 0.67059, (6, 7): 0.67059, (7, 9): 0.67059, (4, 8): 0.67059, (9, 11): 0.67059, (8, 10): 0.67059, (0, 14): 0.60784, (2, 15): 0.60784, (19, 20): 0.67059, (16, 19): 0.67059, (18, 26): 0.67059, (15, 17): 0.67059, (14, 15): 0.67059, (22, 24): 0.67059, (24, 25): 0.67059, (16, 17): 0.67059, (18, 25): 0.67059, (26, 27): 0.67059, (0, 1): 0.67059, (14, 27): 0.67059, (32, 33): 0.67059, (20, 32): 0.67059, (22, 33): 0.67059, (38, 39): 0.67059, (10, 38): 0.67059, (11, 39): 0.67059, (69, 71): 0.67059, (40, 41): 0.67059, (47, 59): 0.67059, (46, 47): 0.67059, (46, 57): 0.67059, (53, 61): 0.67059, (55, 57): 0.67059, (52, 53): 0.67059, (64, 77): 0.60784, (64, 65): 0.67059, (60, 63): 0.67059, (62, 64): 0.67059, (59, 60): 0.67059, (54, 61): 0.67059, (40, 68): 0.67059, (71, 75): 0.67059, (62, 63): 0.67059, (54, 55): 0.67059, (68, 70): 0.67059, (65, 79): 0.60784, (72, 73): 0.67059, (70, 72): 0.67059, (74, 77): 0.67059, (41, 69): 0.67059, (76, 78): 0.67059, (77, 79): 0.67059, (74, 75): 0.67059, (52, 65): 0.67059, (52, 78): 0.60784, (53, 76): 0.60784, (78, 79): 0.67059, (73, 76): 0.67059}
me_plane_005.attributes.new('crease_edge', 'FLOAT', 'EDGE').data.foreach_set('value', [_k.get((min(e.vertices), max(e.vertices)), 0.0) for e in me_plane_005.edges])
_uv = me_plane_005.uv_layers.new(name='UVMap')
_uv.uv.foreach_set('vector', [0.4386, 0.2509, 0.4342, 0.2881, 0.4042, 0.2738, 0.411, 0.2333, 0.411, 0.2333, 0.4042, 0.2738, 0.3313, 0.2655, 0.3304, 0.2255, 0.6551, 0.2536, 0.657, 0.3034, 0.5428, 0.3005, 0.51, 0.2514, 0.1849, 0.2198, 0.1872, 0.2598, 0.164, 0.2405, 0.1615, 0.1974, 0.1615, 0.1974, 0.164, 0.2405, 0.1176, 0.202, 0.1147, 0.1527, 0.1147, 0.1527, 0.1742, 0.2096, 0.1766, 0.251, 0.1176, 0.202, 0.8575, 0.2521, 0.7988, 0.2931, 0.7973, 0.2411, 0.8558, 0.1902, 0.8113, 0.2844, 0.8098, 0.2302, 0.8558, 0.1902, 0.8575, 0.2521, 0.7882, 0.3005, 0.7868, 0.2503, 0.8098, 0.2302, 0.8113, 0.2844, 0.7882, 0.3005, 0.657, 0.3034, 0.6551, 0.2536, 0.7868, 0.2503, 0.3313, 0.2655, 0.1872, 0.2598, 0.1849, 0.2198, 0.3304, 0.2255, 0.4821, 0.2964, 0.4704, 0.2569, 0.51, 0.2514, 0.5428, 0.3005, 0.1849, 0.2198, 0.4386, 0.2509, 0.4386, 0.2509, 0.3304, 0.2255, 0.51, 0.2514, 0.4704, 0.2569, 0.6551, 0.2536, 0.6551, 0.2536, 0.4704, 0.2569, 0.4704, 0.2569, 0.7868, 0.2503, 0.4704, 0.2569, 0.4821, 0.2964, 0.4342, 0.2881, 0.4386, 0.2509, 0.4704, 0.2569, 0.4386, 0.2509, 0.4386, 0.2509, 0.4704, 0.2569, 0.411, 0.2333, 0.3304, 0.2255, 0.4386, 0.2509, 0.4704, 0.2569, 0.4386, 0.2509, 0.4386, 0.2509, 0.4704, 0.2569, 0.1615, 0.1974, 0.4386, 0.2509, 0.4386, 0.2509, 0.1849, 0.2198, 0.7868, 0.2503, 0.4704, 0.2569, 0.4704, 0.2569, 0.8098, 0.2302, 0.4704, 0.2569, 0.4386, 0.2509, 0.4386, 0.2509, 0.4704, 0.2569, 0.1147, 0.1527, 0.4386, 0.2509, 0.4386, 0.2509, 0.1615, 0.1974, 0.8098, 0.2302, 0.4704, 0.2569, 0.4704, 0.2569, 0.8558, 0.1902, 0.4342, 0.2881, 0.4821, 0.2964, 0.4847, 0.296, 0.4414, 0.2871, 0.4821, 0.2964, 0.5428, 0.3005, 0.657, 0.3034, 0.4042, 0.2738, 0.4342, 0.2881, 0.3313, 0.2655, 0.3313, 0.2655, 0.4342, 0.2881, 0.4414, 0.2871, 0.1872, 0.2598, 0.7882, 0.3005, 0.4847, 0.296, 0.4821, 0.2964, 0.657, 0.3034, 0.4414, 0.2871, 0.4847, 0.296, 0.4847, 0.296, 0.4414, 0.2871, 0.8113, 0.2844, 0.4847, 0.296, 0.4847, 0.296, 0.7882, 0.3005, 0.1872, 0.2598, 0.4414, 0.2871, 0.4414, 0.2871, 0.164, 0.2405, 0.4414, 0.2871, 0.4847, 0.296, 0.4847, 0.296, 0.4414, 0.2871, 0.164, 0.2405, 0.4414, 0.2871, 0.4414, 0.2871, 0.1176, 0.202, 0.8575, 0.2521, 0.4847, 0.296, 0.4847, 0.296, 0.8113, 0.2844, 0.1147, 0.1527, 0.1176, 0.202, 0.4414, 0.2871, 0.4386, 0.2509, 0.4386, 0.2509, 0.4414, 0.2871, 0.4847, 0.296, 0.4704, 0.2569, 0.0, 0.0, 0.0, 0.0, 0.0, 0.0, 0.0, 0.0, 0.4252, 0.2483, 0.423, 0.2834, 0.509, 0.301, 0.4882, 0.2602, 0.423, 0.2834, 0.509, 0.301, 0.509, 0.301, 0.423, 0.2834, 0.7882, 0.3005, 0.509, 0.301, 0.509, 0.301, 0.657, 0.3034, 0.509, 0.301, 0.5428, 0.3005, 0.657, 0.3034, 0.7868, 0.2503, 0.4882, 0.2602, 0.4882, 0.2602, 0.8098, 0.2302, 0.411, 0.2333, 0.3304, 0.2255, 0.4252, 0.2483, 0.6551, 0.2536, 0.4882, 0.2602, 0.4882, 0.2602, 0.7868, 0.2503, 0.1615, 0.1974, 0.4252, 0.2483, 0.4252, 0.2483, 0.1849, 0.2198, 0.8098, 0.2302, 0.4882, 0.2602, 0.4882, 0.2602, 0.8558, 0.1902, 0.423, 0.2834, 0.509, 0.301, 0.509, 0.301, 0.423, 0.2834, 0.3313, 0.2655, 0.423, 0.2834, 0.423, 0.2834, 0.1872, 0.2598, 0.423, 0.2834, 0.509, 0.301, 0.509, 0.301, 0.423, 0.2834, 0.509, 0.301, 0.4882, 0.2602, 0.51, 0.2514, 0.5428, 0.3005, 0.7882, 0.3005, 0.657, 0.3034, 0.6551, 0.2536, 0.7868, 0.2503, 0.7882, 0.3005, 0.7868, 0.2503, 0.8098, 0.2302, 0.8113, 0.2844, 0.1147, 0.1527, 0.1176, 0.202, 0.423, 0.2834, 0.4252, 0.2483, 0.1849, 0.2198, 0.4252, 0.2483, 0.4252, 0.2483, 0.3304, 0.2255, 0.51, 0.2514, 0.4882, 0.2602, 0.6551, 0.2536, 0.1615, 0.1974, 0.164, 0.2405, 0.1176, 0.202, 0.1147, 0.1527, 0.3313, 0.2655, 0.1872, 0.2598, 0.1849, 0.2198, 0.3304, 0.2255, 0.1147, 0.1527, 0.1742, 0.2096, 0.1766, 0.251, 0.1176, 0.202, 0.1849, 0.2198, 0.1872, 0.2598, 0.164, 0.2405, 0.1615, 0.1974, 0.8113, 0.2844, 0.8098, 0.2302, 0.8558, 0.1902, 0.8575, 0.2521, 0.8575, 0.2521, 0.7988, 0.2931, 0.7973, 0.2411, 0.8558, 0.1902, 0.8575, 0.2521, 0.509, 0.301, 0.509, 0.301, 0.8113, 0.2844, 0.1872, 0.2598, 0.423, 0.2834, 0.423, 0.2834, 0.164, 0.2405, 0.0, 0.0, 0.0, 0.0, 0.0, 0.0, 0.0, 0.0, 0.164, 0.2405, 0.423, 0.2834, 0.423, 0.2834, 0.1176, 0.202, 0.8113, 0.2844, 0.509, 0.301, 0.509, 0.301, 0.7882, 0.3005, 0.411, 0.2333, 0.4042, 0.2738, 0.3313, 0.2655, 0.3304, 0.2255, 0.1147, 0.1527, 0.4252, 0.2483, 0.4252, 0.2483, 0.1615, 0.1974, 0.4042, 0.2738, 0.423, 0.2834, 0.3313, 0.2655, 0.4252, 0.2483, 0.423, 0.2834, 0.4042, 0.2738, 0.411, 0.2333, 0.4882, 0.2602, 0.4252, 0.2483, 0.4252, 0.2483, 0.4882, 0.2602, 0.4882, 0.2602, 0.4252, 0.2483, 0.4252, 0.2483, 0.4882, 0.2602, 0.4882, 0.2602, 0.4252, 0.2483, 0.4252, 0.2483, 0.4882, 0.2602, 0.6551, 0.2536, 0.657, 0.3034, 0.5428, 0.3005, 0.51, 0.2514, 0.4882, 0.2602, 0.509, 0.301, 0.423, 0.2834, 0.4252, 0.2483])
_uv.active_render = True
_uv = me_plane_005.uv_layers.new(name='UVMap.001')
_uv.uv.foreach_set('vector', [0.4191, 0.6172, 0.4012, 0.6957, 0.3503, 0.8895, 0.3584, 0.8127, 0.3584, 0.8127, 0.3503, 0.8895, 0.2472, 0.7894, 0.2564, 0.689, 0.7483, 0.6943, 0.7567, 0.8006, 0.5796, 0.8753, 0.5379, 0.7845, 0.1094, 0.3858, 0.08794, 0.4551, 0.07463, 0.3441, 0.09554, 0.3441, 0.09554, 0.3441, 0.07463, 0.3441, 0.09577, 0.1571, 0.1084, 0.1547, 0.1214, 0.1595, 0.1742, 0.2096, 0.1766, 0.251, 0.1192, 0.2037, 0.8575, 0.2521, 0.7988, 0.2931, 0.7973, 0.2411, 0.8553, 0.1906, 0.935, 0.3441, 0.9069, 0.3441, 0.8782, 0.1359, 0.896, 0.1438, 0.9177, 0.4825, 0.8902, 0.4069, 0.9069, 0.3441, 0.935, 0.3441, 0.9177, 0.4825, 0.7567, 0.8006, 0.7483, 0.6943, 0.8902, 0.4069, 0.2472, 0.7894, 0.08794, 0.4551, 0.1094, 0.3858, 0.2564, 0.689, 0.4826, 0.7175, 0.4785, 0.6259, 0.5379, 0.7845, 0.5796, 0.8753, 0.1094, 0.3858, 0.4191, 0.433, 0.4191, 0.6172, 0.2564, 0.689, 0.5379, 0.7845, 0.4785, 0.6259, 0.7483, 0.6943, 0.7483, 0.6943, 0.4785, 0.6259, 0.4785, 0.4417, 0.8902, 0.4069, 0.4785, 0.6259, 0.4826, 0.7175, 0.4012, 0.6957, 0.4191, 0.6172, 0.4785, 0.6259, 0.4191, 0.6172, 0.4191, 0.433, 0.4785, 0.4417, 0.3584, 0.8127, 0.2564, 0.689, 0.4191, 0.6172, 0.4785, 0.4417, 0.4191, 0.433, 0.4191, 0.2777, 0.4785, 0.2864, 0.09554, 0.3441, 0.4191, 0.2777, 0.4191, 0.433, 0.1094, 0.3858, 0.8902, 0.4069, 0.4785, 0.4417, 0.4785, 0.2864, 0.9069, 0.3441, 0.4785, 0.2864, 0.4191, 0.2777, 0.4191, 0.1003, 0.4785, 0.109, 0.1084, 0.1547, 0.4191, 0.1003, 0.4191, 0.2777, 0.09554, 0.3441, 0.9069, 0.3441, 0.4785, 0.2864, 0.4785, 0.109, 0.8782, 0.1359, 0.4674, 0.7433, 0.5484, 0.7283, 0.5513, 0.6313, 0.4753, 0.6359, 0.5484, 0.7283, 0.6736, 0.8445, 0.7866, 0.7379, 0.3125, 0.8548, 0.4674, 0.7433, 0.1949, 0.6751, 0.1949, 0.6751, 0.4674, 0.7433, 0.4753, 0.6359, 0.09669, 0.4572, 0.8676, 0.605, 0.5513, 0.6313, 0.5484, 0.7283, 0.7866, 0.7379, 0.4753, 0.6359, 0.5513, 0.6313, 0.546, 0.424, 0.4667, 0.4332, 0.9175, 0.423, 0.546, 0.424, 0.5513, 0.6313, 0.8676, 0.605, 0.09669, 0.4572, 0.4753, 0.6359, 0.4667, 0.4332, 0.07131, 0.2637, 0.4667, 0.4332, 0.546, 0.424, 0.5385, 0.09244, 0.4676, 0.08784, 0.07131, 0.2637, 0.4667, 0.4332, 0.4676, 0.08784, 0.1171, 0.1617, 0.856, 0.1343, 0.5385, 0.09244, 0.546, 0.424, 0.9175, 0.423, 0.1084, 0.1547, 0.09577, 0.1571, 0.4255, 0.1098, 0.4191, 0.1003, 0.4191, 0.1003, 0.4255, 0.1098, 0.5157, 0.1267, 0.4785, 0.109, 0.8782, 0.1359, 0.4785, 0.109, 0.5157, 0.1267, 0.896, 0.1438, 0.394, 0.09658, 0.3873, 0.1026, 0.5284, 0.1316, 0.4962, 0.1184, 0.4431, 0.6378, 0.594, 0.6287, 0.5906, 0.4189, 0.4174, 0.4417, 0.8676, 0.605, 0.594, 0.6287, 0.594, 0.7199, 0.7866, 0.7379, 0.594, 0.7199, 0.6736, 0.8445, 0.7866, 0.7379, 0.8902, 0.4069, 0.4962, 0.4512, 0.4962, 0.2958, 0.9069, 0.3441, 0.3584, 0.8127, 0.2564, 0.689, 0.394, 0.6135, 0.7483, 0.6943, 0.4962, 0.6353, 0.4962, 0.4512, 0.8902, 0.4069, 0.09554, 0.3441, 0.394, 0.274, 0.394, 0.4293, 0.1094, 0.3858, 0.9069, 0.3441, 0.4962, 0.2958, 0.4962, 0.1184, 0.905, 0.1176, 0.4554, 0.7268, 0.594, 0.7199, 0.594, 0.6287, 0.4431, 0.6378, 0.1949, 0.6751, 0.4554, 0.7268, 0.4431, 0.6378, 0.09669, 0.4572, 0.4174, 0.4417, 0.5906, 0.4189, 0.5403, 0.09045, 0.4219, 0.09046, 0.5284, 0.7297, 0.4962, 0.6353, 0.5379, 0.7845, 0.5796, 0.8753, 0.9177, 0.4825, 0.7567, 0.8006, 0.7483, 0.6943, 0.8902, 0.4069, 0.9177, 0.4825, 0.8902, 0.4069, 0.9069, 0.3441, 0.935, 0.3441, 0.08923, 0.1352, 0.07341, 0.1343, 0.3873, 0.1026, 0.394, 0.09658, 0.1094, 0.3858, 0.394, 0.4293, 0.394, 0.6135, 0.2564, 0.689, 0.5379, 0.7845, 0.4962, 0.6353, 0.7483, 0.6943, 0.09554, 0.3441, 0.07463, 0.3441, 0.07341, 0.1343, 0.08923, 0.1352, 0.2472, 0.7894, 0.08794, 0.4551, 0.1094, 0.3858, 0.2564, 0.689, 0.1147, 0.1527, 0.1742, 0.2096, 0.1766, 0.251, 0.1176, 0.202, 0.1094, 0.3858, 0.08794, 0.4551, 0.07463, 0.3441, 0.09554, 0.3441, 0.935, 0.3441, 0.9069, 0.3441, 0.905, 0.1176, 0.9229, 0.1255, 0.8575, 0.2521, 0.7988, 0.2931, 0.7973, 0.2411, 0.8558, 0.1902, 0.8653, 0.128, 0.5403, 0.09045, 0.5906, 0.4189, 0.9175, 0.423, 0.09669, 0.4572, 0.4431, 0.6378, 0.4174, 0.4417, 0.07119, 0.2636, 0.905, 0.1176, 0.4962, 0.1184, 0.5284, 0.1316, 0.9229, 0.1255, 0.07119, 0.2636, 0.4174, 0.4417, 0.4219, 0.09046, 0.1064, 0.1507, 0.9175, 0.423, 0.5906, 0.4189, 0.594, 0.6287, 0.8676, 0.605, 0.3584, 0.8127, 0.3503, 0.8895, 0.2472, 0.7894, 0.2564, 0.689, 0.08923, 0.1352, 0.394, 0.09658, 0.394, 0.274, 0.09554, 0.3441, 0.3125, 0.8548, 0.4554, 0.7268, 0.1949, 0.6751, 0.394, 0.6135, 0.3873, 0.7006, 0.3503, 0.8895, 0.3584, 0.8127, 0.4962, 0.2958, 0.394, 0.274, 0.394, 0.09658, 0.4962, 0.1184, 0.4962, 0.4512, 0.394, 0.4293, 0.394, 0.274, 0.4962, 0.2958, 0.4962, 0.6353, 0.394, 0.6135, 0.394, 0.4293, 0.4962, 0.4512, 0.7483, 0.6943, 0.7567, 0.8006, 0.5796, 0.8753, 0.5379, 0.7845, 0.4962, 0.6353, 0.5284, 0.7297, 0.3873, 0.7006, 0.394, 0.6135])
me_plane_005.materials.append(mat_loaf)
me_plane_005.materials.append(mat_slice)
me_plane_005.use_remesh_preserve_volume = False
me_plane_005.use_remesh_preserve_attributes = False
me_plane_005.use_mirror_vertex_groups = False
me_plane_005.update()
me_cube = bpy.data.meshes.new('Cube')
me_cube.from_pydata([(-0.212, -0.807, -0.212), (-0.212, -0.807, 0.212), (-0.212, 0.807, -0.212), (-0.212, 0.807, 0.212), (0.212, -0.807, -0.212), (0.212, -0.807, 0.212), (0.212, 0.807, -0.212), (0.212, 0.807, 0.212), (-0.212, 0.6898, -0.212), (-0.212, 0.6898, 0.212), (0.212, 0.6898, -0.212), (0.212, 0.6898, 0.212), (-0.212, -0.6741, -0.212), (0.212, -0.6741, 0.212), (-0.212, -0.6741, 0.212), (0.212, -0.6741, -0.212)], [], [(8, 9, 3, 2), (2, 3, 7, 6), (15, 13, 5, 4), (4, 5, 1, 0), (12, 15, 4, 0), (13, 14, 1, 5), (7, 3, 9, 11), (2, 6, 10, 8), (6, 7, 11, 10), (12, 14, 9, 8), (0, 1, 14, 12), (11, 9, 14, 13), (8, 10, 15, 12), (10, 11, 13, 15)])
me_cube.polygons.foreach_set('use_smooth', [True] * 14)
_uv = me_cube.uv_layers.new(name='UVMap')
_uv.uv.foreach_set('vector', [0.375, 0.2318, 0.625, 0.2318, 0.625, 0.25, 0.375, 0.25, 0.375, 0.25, 0.625, 0.25, 0.625, 0.5, 0.375, 0.5, 0.375, 0.7294, 0.625, 0.7294, 0.625, 0.75, 0.375, 0.75, 0.375, 0.75, 0.625, 0.75, 0.625, 1.0, 0.375, 1.0, 0.125, 0.7294, 0.375, 0.7294, 0.375, 0.75, 0.125, 0.75, 0.625, 0.7294, 0.875, 0.7294, 0.875, 0.75, 0.625, 0.75, 0.625, 0.5, 0.875, 0.5, 0.875, 0.5182, 0.625, 0.5182, 0.125, 0.5, 0.375, 0.5, 0.375, 0.5182, 0.125, 0.5182, 0.375, 0.5, 0.625, 0.5, 0.625, 0.5182, 0.375, 0.5182, 0.375, 0.02059, 0.625, 0.02059, 0.625, 0.2318, 0.375, 0.2318, 0.375, 0.0, 0.625, 0.0, 0.625, 0.02059, 0.375, 0.02059, 0.625, 0.5182, 0.875, 0.5182, 0.875, 0.7294, 0.625, 0.7294, 0.125, 0.5182, 0.375, 0.5182, 0.375, 0.7294, 0.125, 0.7294, 0.375, 0.5182, 0.625, 0.5182, 0.625, 0.7294, 0.375, 0.7294])
me_cube.materials.append(mat_butter)
me_cube.use_remesh_preserve_volume = False
me_cube.use_remesh_preserve_attributes = False
me_cube.use_mirror_vertex_groups = False
me_cube.update()
me_cube_002 = bpy.data.meshes.new('Cube.002')
me_cube_002.from_pydata([(-0.22, 0.8374, -0.22), (-0.22, 0.8374, 0.22), (0.22, 0.8374, -0.22), (0.22, 0.8374, 0.22), (-0.22, 0.8225, -0.22), (-0.22, 0.8225, 0.22), (0.22, 0.8225, -0.22), (0.22, 0.8225, 0.22), (-0.22, -0.2197, 0.22), (0.22, -0.2197, -0.22), (-0.22, -0.2197, -0.22), (0.22, -0.2197, 0.22), (-0.2544, 0.1957, 0.326), (0.3168, 0.1957, -0.2421), (-0.3353, 0.1957, -0.2581), (0.236, 0.1957, 0.326), (-0.3353, 0.1957, 0.2581), (0.3168, 0.1957, 0.2421), (-0.2188, -0.6089, -0.2296), (0.2015, -0.6046, -0.2289), (-0.2358, 0.4307, 0.326), (0.3354, 0.4307, -0.2421), (-0.3167, 0.4307, -0.2581), (0.2546, 0.4307, 0.326), (-0.3167, 0.4307, 0.2581), (0.3354, 0.4307, 0.2421), (-0.2007, -0.8111, -0.2271), (0.2196, -0.8068, -0.2265)], [], [(4, 5, 1, 0), (0, 1, 3, 2), (3, 1, 5, 7), (0, 2, 6, 4), (2, 3, 7, 6), (10, 8, 5, 4), (6, 7, 11, 9), (4, 6, 9, 10), (7, 5, 8, 11), (11, 8, 12, 15), (9, 11, 17, 13), (8, 10, 14, 16), (10, 9, 19, 18), (15, 12, 20, 23), (13, 17, 25, 21), (16, 14, 22, 24), (18, 19, 27, 26)])
me_cube_002.polygons.foreach_set('use_smooth', [True] * 17)
_k = {(0, 1): 1.0, (0, 2): 1.0, (1, 3): 1.0, (2, 3): 1.0, (5, 8): 1.0, (6, 9): 1.0, (4, 10): 1.0, (7, 11): 1.0, (9, 11): 0.6902, (9, 10): 0.6902, (8, 11): 0.6902, (8, 10): 0.6902, (21, 25): 0.65098, (26, 27): 0.65098, (20, 23): 0.65098, (22, 24): 0.65098}
me_cube_002.attributes.new('crease_edge', 'FLOAT', 'EDGE').data.foreach_set('value', [_k.get((min(e.vertices), max(e.vertices)), 0.0) for e in me_cube_002.edges])
_uv = me_cube_002.uv_layers.new(name='UVMap')
_uv.uv.foreach_set('vector', [0.8986, 0.2749, 0.8253, 0.2433, 0.8279, 0.241, 0.8946, 0.2698, 0.8946, 0.2698, 0.8279, 0.241, 0.8189, 0.1664, 0.9844, 0.1231, 0.8189, 0.1664, 0.8279, 0.241, 0.8253, 0.2433, 0.8145, 0.1625, 0.8946, 0.2698, 0.9844, 0.1231, 0.9999, 0.1098, 0.8986, 0.2749, 0.9844, 0.1231, 0.8189, 0.1664, 0.8145, 0.1625, 0.9999, 0.1098, 0.7903, 0.6064, 0.5642, 0.499, 0.8253, 0.2433, 0.8986, 0.2749, 0.9999, 0.1098, 0.8145, 0.1625, 0.4209, 0.2737, 0.4092, 0.002371, 0.8986, 0.2749, 0.9999, 0.1098, 0.9999, 0.6064, 0.7903, 0.6064, 0.8145, 0.1625, 0.8253, 0.2433, 0.5642, 0.499, 0.4209, 0.2737, 0.4209, 0.2737, 0.5642, 0.499, 0.3559, 0.6563, 0.1961, 0.4051, 0.4092, 0.002371, 0.4209, 0.2737, 0.1585, 0.2987, 0.1455, 9.788e-05, 0.5642, 0.499, 0.7903, 0.6064, 0.7047, 0.8372, 0.4394, 0.7112, 0.7903, 0.6064, 0.9999, 0.6064, 0.9911, 0.7897, 0.7909, 0.7918, 0.1961, 0.4051, 0.3559, 0.6563, 0.2294, 0.7233, 0.06968, 0.4722, 0.1455, 9.788e-05, 0.1585, 0.2987, 0.01304, 0.305, 9.788e-05, 0.006398, 0.4394, 0.7112, 0.7047, 0.8372, 0.6472, 0.9584, 0.3819, 0.8324, 0.7909, 0.7918, 0.9911, 0.7897, 0.9997, 0.8861, 0.7995, 0.8882])
me_cube_002.materials.append(mat_material_001)
me_cube_002.use_remesh_preserve_volume = False
me_cube_002.use_remesh_preserve_attributes = False
me_cube_002.use_mirror_vertex_groups = False
me_cube_002.update()

# ---- objects
ob_plane = bpy.data.objects.new('Plane', me_plane_001)
ob_point = bpy.data.objects.new('Point', light_point)
ob_camera = bpy.data.objects.new('Camera', cam_camera_001)
ob_plane_001 = bpy.data.objects.new('Plane.001', me_plane_002)
ob_plane_002 = bpy.data.objects.new('Plane.002', me_plane_003)
ob_plane_003 = bpy.data.objects.new('Plane.003', me_plane_004)
ob_plane_004 = bpy.data.objects.new('Plane.004', me_plane_005)
ob_cube = bpy.data.objects.new('Cube', me_cube)
ob_cube_001 = bpy.data.objects.new('Cube.001', me_cube_002)

# ---- transforms, parenting, visibility, modifiers, constraints
ob_plane.location = (0.0, 0.0, 0.0)
ob_plane.lineart.crease_threshold = 0.0
_vg = ob_plane.vertex_groups.new(name='slice')
_vg = ob_plane.vertex_groups.new(name='loaf')
_m = ob_plane.modifiers.new('Subdivision', 'SUBSURF')
_m.uv_smooth = 'PRESERVE_CORNERS'
_m.show_only_control_edges = False
ob_point.location = (-5.408, -4.612, 3.043)
ob_point.lineart.crease_threshold = 0.0
ob_camera.location = (2.53, -9.606, 6.199)
ob_camera.rotation_euler = (1.027, -0.1071, 0.3426)
ob_camera.scale = (1.0, 1.0, 1.0)
ob_camera.lineart.crease_threshold = 0.0
ob_plane_001.location = (0.5002, 0.6789, 0.0)
ob_plane_001.rotation_euler = (0.0, -0.0, 0.1309)
ob_plane_001.lineart.crease_threshold = 0.0
_m = ob_plane_001.modifiers.new('Subdivision', 'SUBSURF')
_m.uv_smooth = 'PRESERVE_CORNERS'
_m.show_only_control_edges = False
ob_plane_002.location = (0.0, 0.0, 0.0)
ob_plane_002.scale = (4.96, 4.96, 4.96)
ob_plane_002.lineart.crease_threshold = 0.0
ob_plane_003.location = (-2.024, 2.002, 0.0)
ob_plane_003.rotation_euler = (0.0, -0.0, -0.404)
ob_plane_003.lineart.crease_threshold = 0.0
_m = ob_plane_003.modifiers.new('Subdivision', 'SUBSURF')
_m.uv_smooth = 'PRESERVE_CORNERS'
_m.show_only_control_edges = False
ob_plane_004.location = (0.0, 0.0, 0.01995)
ob_plane_004.lineart.crease_threshold = 0.0
_m = ob_plane_004.modifiers.new('Subdivision', 'SUBSURF')
_m.uv_smooth = 'PRESERVE_CORNERS'
_m.show_only_control_edges = False
ob_cube.location = (-1.838, -0.5272, 0.2018)
ob_cube.rotation_euler = (0.0, -0.0, 0.1264)
ob_cube.lineart.crease_threshold = 0.0
_m = ob_cube.modifiers.new('Bevel', 'BEVEL')
_m.width = 0.12
_m.width_pct = 0.12
_m.segments = 5
_m.limit_method = 'NONE'
_m = ob_cube.modifiers.new('Subdivision', 'SUBSURF')
_m.uv_smooth = 'PRESERVE_CORNERS'
_m.show_only_control_edges = False
ob_cube_001.location = (-1.838, -0.5272, 0.2018)
ob_cube_001.rotation_euler = (0.0, -0.0, 0.1264)
ob_cube_001.lineart.crease_threshold = 0.0
_m = ob_cube_001.modifiers.new('Bevel', 'BEVEL')
_m.width = 0.01
_m.width_pct = 0.01
_m.segments = 2
_m.limit_method = 'NONE'
_m.use_clamp_overlap = False
_m = ob_cube_001.modifiers.new('Shrinkwrap', 'SHRINKWRAP')
_m.wrap_method = 'PROJECT'
_m.target = ob_cube

# ---- collection membership
col_collection.objects.link(ob_plane)
col_collection.objects.link(ob_point)
col_collection.objects.link(ob_camera)
col_collection.objects.link(ob_plane_001)
col_collection.objects.link(ob_plane_002)
col_collection.objects.link(ob_plane_003)
col_collection.objects.link(ob_plane_004)
col_collection.objects.link(ob_cube)
col_collection.objects.link(ob_cube_001)

# ---- scene / render settings (as saved in the file)
scene.camera = ob_camera
scene.frame_start = 1; scene.frame_end = 250; scene.frame_set(1)
scene.render.engine = 'CYCLES'
scene.render.use_simplify = True
scene.cycles.samples = 200
scene.cycles.sampling_pattern = 'TABULATED_SOBOL'
scene.cycles.use_adaptive_sampling = False
scene.cycles.use_light_tree = False
scene.cycles.caustics_reflective = False
scene.cycles.caustics_refractive = False
scene.cycles.max_bounces = 8
scene.view_settings.look = 'Very High Contrast'
scene.view_settings.view_transform = 'Filmic'
bpy.context.view_layer.update()
